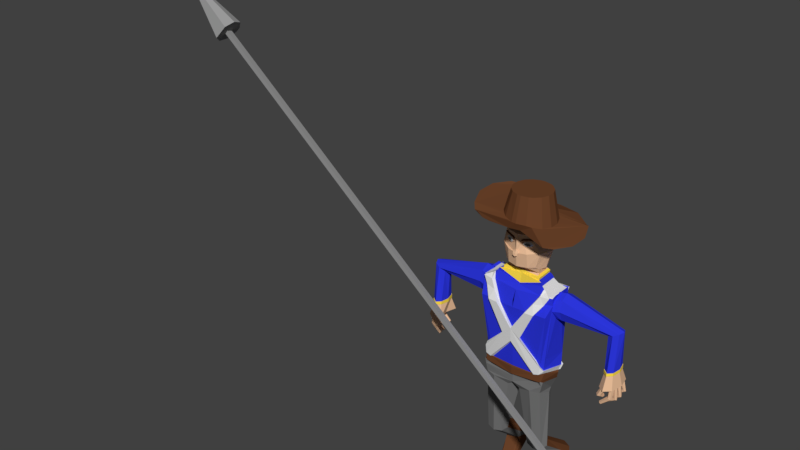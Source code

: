 # Source: Infantry.blend  (saved by Blender 2.78.0; exported with 4.5.12 LTS)
import bpy
from mathutils import Matrix  # noqa: F401  (used for matrix-valued properties, if any)

bpy.ops.wm.read_factory_settings(use_empty=True)
scene = bpy.context.scene
scene.name = 'Scene'

# ---- collections
col_collection_1 = bpy.data.collections.new('Collection 1'); scene.collection.children.link(col_collection_1)

# ---- materials (node trees are filled in below, after node groups)
mat_iron_material = bpy.data.materials.new('{Iron_material}')
mat_iron_material.alpha_threshold = 0.0
mat_iron_material.use_transparent_shadow = False
mat_iron_material.diffuse_color = (0.3264, 0.3264, 0.3264, 1.0)
mat_iron_material.roughness = 0.5
mat_iron_material.specular_intensity = 1.0
mat_shako_material = bpy.data.materials.new('{Shako_material}')
mat_shako_material.alpha_threshold = 0.0
mat_shako_material.use_transparent_shadow = False
mat_shako_material.diffuse_color = (0.02641, 0.03872, 0.7484, 1.0)
mat_shako_material.roughness = 0.5
mat_shako_material.specular_intensity = 1.0
mat_belt_material = bpy.data.materials.new('{Belt_material}')
mat_belt_material.alpha_threshold = 0.0
mat_belt_material.use_transparent_shadow = False
mat_belt_material.diffuse_color = (0.1523, 0.05804, 0.02366, 1.0)
mat_belt_material.roughness = 0.5
mat_belt_material.specular_intensity = 0.0
mat_straps_material = bpy.data.materials.new('{Straps_material}')
mat_straps_material.alpha_threshold = 0.0
mat_straps_material.use_transparent_shadow = False
mat_straps_material.roughness = 0.5
mat_straps_material.specular_intensity = 0.0
mat_skin_material = bpy.data.materials.new('{Skin_material}')
mat_skin_material.alpha_threshold = 0.0
mat_skin_material.use_transparent_shadow = False
mat_skin_material.diffuse_color = (0.8, 0.5022, 0.3102, 1.0)
mat_skin_material.roughness = 0.5
mat_skin_material.specular_intensity = 0.0
mat_legs_material = bpy.data.materials.new('{Legs_material}')
mat_legs_material.alpha_threshold = 0.0
mat_legs_material.use_transparent_shadow = False
mat_legs_material.diffuse_color = (0.1789, 0.1789, 0.1789, 1.0)
mat_legs_material.roughness = 0.5
mat_legs_material.specular_intensity = 0.0
mat_collar_material = bpy.data.materials.new('{Collar_material}')
mat_collar_material.alpha_threshold = 0.0
mat_collar_material.use_transparent_shadow = False
mat_collar_material.diffuse_color = (1.0, 0.7253, 0.06902, 1.0)
mat_collar_material.roughness = 0.5
mat_collar_material.specular_intensity = 0.0

# ---- material node trees

# ---- world
world_world = bpy.data.worlds.new('World'); scene.world = world_world
world_world.color = (0.05088, 0.05088, 0.05088)
world_world.use_sun_shadow = False
world_world.sun_shadow_jitter_overblur = 0.0
world_world.cycles.sampling_method = 'MANUAL'

# ---- meshes
me_circle_001 = bpy.data.meshes.new('Circle.001')
me_circle_001.from_pydata([(1.785e-08, 0.4866, -44.18), (-0.2924, -0.4134, -44.18), (0.2924, -0.4134, -44.18), (1.785e-08, 0.4866, 25.43), (-0.2924, -0.4134, 25.43), (0.2924, -0.4134, 25.43), (1.852, 0.02829, 24.23), (-0.003273, 0.2546, 33.34), (-1.711, -0.6805, 24.23), (1.31, 1.338, 24.23), (1.31, 1.338, 24.23), (-0.7088, -1.683, 24.23), (-6.871e-07, 1.881, 24.23), (-0.04502, 0.2964, 33.34), (1.852, 0.02829, 24.23), (-0.0836, 0.2386, 33.34), (-0.7088, 1.74, 24.23), (1.31, -1.281, 24.23), (-0.0836, 0.2706, 33.34), (-1.711, 0.7371, 24.23), (-0.7088, 1.74, 24.23), (-1.711, -0.6805, 24.23), (-1.711, 0.7371, 24.23), (-0.0155, 0.2841, 33.34), (-0.7088, -1.683, 24.23), (-0.061, 0.216, 33.34), (-6.871e-07, 1.881, 24.23), (1.31, -1.281, 24.23), (-0.0155, 0.2251, 33.34), (-0.061, 0.2932, 33.34)], [], [(0, 2, 5, 3), (6, 27, 17, 14), (2, 1, 4, 5), (27, 24, 11, 17), (8, 22, 18, 15), (26, 9, 23, 13), (12, 10, 9, 26), (10, 6, 14, 9), (21, 19, 22, 8), (14, 17, 28, 7), (9, 14, 7, 23), (19, 16, 20, 22), (11, 8, 15, 25), (1, 0, 3, 4), (17, 11, 25, 28), (24, 21, 8, 11), (22, 20, 29, 18), (20, 26, 13, 29), (16, 12, 26, 20), (26, 9, 14, 17, 11, 8, 22, 20)])
me_circle_001.materials.append(mat_iron_material)
me_circle_001.use_remesh_preserve_volume = False
me_circle_001.use_remesh_preserve_attributes = False
me_circle_001.use_mirror_vertex_groups = False
me_circle_001.update()
me_circle = bpy.data.meshes.new('Circle')
me_circle.from_pydata([(-0.02639, 2.254, 0.09815), (-0.4108, 2.213, 0.1334), (-0.7804, 2.09, 0.2616), (-1.116, 1.892, 0.7108), (-1.644, 1.299, 0.9526), (-1.933, 0.5252, 1.043), (-1.933, -0.3128, 1.043), (-1.644, -1.087, 0.9526), (-1.407, -1.412, 0.848), (-1.116, -1.679, 0.958), (-0.7804, -1.878, 0.9165), (-0.4108, -2.0, 0.9467), (0.358, -2.0, 0.9467), (0.7276, -1.878, 0.9165), (1.354, -1.412, 0.2626), (1.592, -1.087, 0.158), (1.88, -0.3128, 0.06735), (1.88, 0.5252, 0.06735), (1.592, 1.299, 0.158), (1.354, 1.625, -0.01067), (1.064, 1.892, -0.01784), (0.7276, 2.09, 0.09815), (-0.2127, 1.127, 0.5553), (-0.02639, 1.147, 0.5553), (-0.3919, 1.068, 0.5553), (-0.5561, 0.9718, 0.6034), (-0.816, 0.6845, 0.6859), (-0.9573, 0.3093, 0.7161), (-0.9573, -0.09689, 0.7161), (-0.816, -0.4721, 0.6859), (-0.6989, -0.6299, 0.6505), (-0.5561, -0.7594, 0.6034), (-0.3919, -0.8556, 0.5553), (-0.2127, -0.9148, 0.5553), (-0.02639, -0.9348, 0.5553), (0.3391, -0.8556, 0.5553), (0.5033, -0.7594, 0.5072), (0.6461, -0.6299, 0.4601), (0.7632, -0.4721, 0.4247), (0.9045, -0.09689, 0.3945), (0.9045, 0.3093, 0.3945), (0.7632, 0.6845, 0.4247), (0.6461, 0.8423, 0.4601), (0.5033, 0.9718, 0.5072), (0.3391, 1.068, 0.5553), (-0.1704, 0.8955, 1.596), (-0.02639, 0.911, 1.596), (-0.4366, 0.7753, 1.596), (-0.6403, 0.5533, 1.596), (-0.7505, 0.2632, 1.596), (-0.7505, -0.05081, 1.596), (-0.6403, -0.3409, 1.596), (-0.4366, -0.5629, 1.596), (-0.1704, -0.6831, 1.596), (-0.02639, -0.6986, 1.596), (0.2562, -0.6373, 1.596), (0.3838, -0.5629, 1.596), (0.5875, -0.3409, 1.596), (0.6977, -0.05081, 1.596), (0.6977, 0.2632, 1.596), (0.5875, 0.5533, 1.596), (0.3838, 0.7753, 1.596), (0.2562, 0.8497, 1.596), (0.3387, 0.3968, -6.834), (1.468, -0.3572, -3.107), (1.441, -0.4508, -2.111), (1.468, 0.3549, -3.106), (1.442, 0.402, -2.106), (0.7816, 0.4165, -1.828), (1.089, 0.3867, -6.809), (0.9125, -0.3878, -6.236), (1.32, -0.8581, -2.965), (1.414, 0.5097, -2.425), (0.8511, -0.4839, -1.768), (1.378, 0.3674, -2.346), (1.383, -0.4322, -2.348), (1.396, 0.3466, -2.377), (1.398, 0.4498, -5.04), (1.238, -0.4427, -5.04), (1.403, -0.3984, -2.384), (1.409, 0.5123, -2.756), (1.508, 0.01267, -3.241), (1.372, -0.02808, -2.159), (1.412, -0.563, -2.759), (1.68, 0.4871, -2.712), (1.691, 0.35, -3.13), (1.698, 0.01719, -3.301), (1.663, 0.01038, -2.121), (1.668, -0.3474, -2.294), (1.68, -0.4945, -2.712), (1.691, -0.3347, -3.13), (1.668, 0.35, -2.294), (3.665, 0.482, -4.59), (1.406, 0.5143, -2.22), (1.403, -0.5723, -2.217), (0.2498, -0.498, -6.827), (1.437, -0.5693, -2.492), (1.14, -0.547, -6.592), (0.8429, 0.427, -1.959), (0.9253, -0.4883, -1.888), (1.198, -0.5913, -6.232), (0.6665, 0.5041, -6.816), (1.259, -0.04595, -6.741), (0.7665, -0.6678, -6.599), (0.5356, 1.887, -10.93), (0.4533, 0.001191, -9.405), (0.5807, -0.2327, -9.515), (0.8746, 0.3312, -9.235), (0.575, 0.2348, -9.288), (1.304, 4.334e-05, -9.386), (1.177, 0.234, -9.275), (0.8827, -0.33, -9.556), (1.182, -0.2336, -9.503), (0.9155, 2.123, -10.61), (0.6316, 2.046, -10.72), (1.304, 1.879, -10.91), (1.202, 2.04, -10.71), (0.8882, -0.4117, -6.216), (0.9129, -0.4445, -6.216), (0.5868, 0.4098, -1.724), (0.5999, -0.32, -1.742), (0.6523, 1.251, -10.75), (0.5283, 1.62, -10.71), (1.3, 1.611, -10.7), (0.9176, 1.204, -10.83), (1.181, 1.244, -10.74), (0.6558, 0.801, -11.82), (0.6609, 0.9886, -11.97), (1.196, 0.7952, -11.81), (1.199, 0.9828, -11.96), (0.7474, 0.886, -12.1), (0.9327, 0.8433, -12.14), (1.116, 0.882, -12.09), (0.7418, 0.6806, -11.91), (0.9286, 0.6471, -11.97), (1.114, 0.6754, -11.9), (3.648, 0.2927, -2.977), (3.444, 0.2104, -3.095), (3.36, 0.01069, -3.143), (3.936, 0.006604, -2.811), (3.851, -0.208, -2.859), (3.648, -0.2964, -2.977), (3.444, -0.2004, -3.095), (3.851, 0.2104, -2.859), (3.753, 0.5642, -5.165), (3.496, 0.346, -4.602), (3.426, 0.01605, -4.607), (3.904, 0.009303, -4.574), (3.834, -0.3454, -4.579), (3.665, -0.4913, -4.59), (3.496, -0.3328, -4.602), (3.834, 0.346, -4.579), (3.414, 0.5496, -5.188), (3.622, -0.3881, -5.178), (3.789, -0.3989, -5.161), (3.884, -0.3837, -5.154), (3.495, -0.533, -5.172), (3.52, -0.4207, -5.178), (3.882, 0.5101, -5.156), (3.788, -0.1414, -5.16), (3.761, -0.05533, -5.162), (3.919, -0.2862, -5.152), (3.668, -0.7091, -5.17), (3.414, -0.4709, -5.188), (3.526, 0.04422, -5.174), (3.869, -0.1592, -5.154), (3.816, 0.01304, -5.159), (3.922, -0.4897, -5.153), (3.898, -0.004705, -5.153), (3.674, -0.5802, -5.166), (3.572, -0.6128, -5.166), (3.924, -0.09082, -5.151), (3.933, 0.1483, -5.153), (3.765, 0.08854, -5.164), (3.699, -0.4678, -5.172), (3.859, -0.2039, -5.156), (3.764, -0.2192, -5.162), (3.729, -0.3167, -5.165), (3.834, -0.1368, -5.696), (3.92, 0.009607, -5.749), (3.851, 0.01956, -5.699), (3.946, -0.07355, -5.772), (3.808, -0.05364, -5.672), (3.903, -0.1467, -5.746), (3.773, -0.4476, -5.576), (3.836, -0.2526, -5.611), (3.889, -0.3349, -5.641), (3.751, -0.2678, -5.564), (3.858, -0.4324, -5.623), (3.72, -0.3653, -5.546), (3.573, -0.5037, -5.437), (3.364, -0.5272, -5.47), (3.536, -0.5929, -5.499), (3.431, -0.6047, -5.515), (3.401, -0.438, -5.408), (3.506, -0.4263, -5.392), (3.832, 0.5777, -5.159), (3.902, 0.2544, -5.155), (3.733, 0.1947, -5.166), (3.865, 0.06535, -5.157), (3.821, 0.3457, -5.16), (3.853, 0.4291, -5.158), (4.027, 0.04339, -5.146), (3.725, 0.4832, -5.167), (3.668, 0.03616, -5.17), (3.847, 0.03977, -5.158), (3.802, 0.2776, -5.162), (3.883, 0.2828, -5.667), (3.937, 0.1156, -5.737), (3.953, 0.2793, -5.724), (3.98, 0.1957, -5.759), (3.84, 0.2027, -5.644), (3.867, 0.1191, -5.679), (3.668, 0.7539, -5.17), (3.922, 0.5496, -5.153), (3.974, 0.2965, -5.15), (3.775, 0.4156, -5.163), (3.951, 0.5823, -5.656), (3.898, 0.4434, -5.618), (3.887, 0.5771, -5.621), (3.988, 0.518, -5.672), (3.961, 0.4485, -5.653), (3.861, 0.5077, -5.602), (3.591, -0.3346, -5.583), (3.452, -0.3338, -5.608), (3.564, -0.3775, -5.639), (3.494, -0.3771, -5.652), (3.48, -0.291, -5.551), (3.549, -0.2914, -5.539), (3.454, -0.4213, -5.923), (3.49, -0.2797, -5.963), (3.52, -0.3394, -5.997), (3.442, -0.2907, -5.909), (3.502, -0.4102, -5.977), (3.424, -0.3615, -5.889), (3.512, -0.111, -5.955), (3.555, -0.01959, -6.02), (3.523, -0.007727, -5.972), (3.565, -0.07714, -6.036), (3.502, -0.05342, -5.939), (3.544, -0.1228, -6.003), (3.563, 0.2618, -5.966), (3.583, 0.1322, -5.993), (3.599, 0.2444, -6.018), (3.609, 0.1796, -6.031), (3.537, 0.2144, -5.928), (3.547, 0.1496, -5.942), (3.641, 0.5368, -5.894), (3.622, 0.4329, -5.87), (3.612, 0.5246, -5.851), (3.661, 0.4971, -5.924), (3.651, 0.4451, -5.912), (3.602, 0.4727, -5.839), (1.117, -0.5901, -6.035), (0.9286, -0.4605, -6.091), (1.256, -0.5665, -6.034), (1.32, 0.3823, -6.202), (1.13, -0.4838, -5.688), (1.168, 0.3868, -5.89), (0.8683, -0.6085, -5.755), (1.325, 0.4002, -5.894), (1.064, -0.5928, -5.692), (1.267, 0.4163, -5.914), (1.243, 0.4273, -6.249), (1.171, -0.6196, -5.705), (1.145, -0.6371, -6.036), (0.9609, -0.6364, -5.772), (0.9071, -0.6217, -6.096), (1.241, -0.503, -5.7), (1.172, -0.5919, -6.035), (1.391, 0.2908, -5.918), (1.303, 0.3666, -6.248), (1.202, -0.4746, -5.543), (0.979, -0.6696, -5.072), (1.104, -0.5903, -5.354), (1.181, -0.2523, -5.742), (0.9327, -0.6257, -2.243), (1.009, -0.4984, -1.984), (0.9687, 0.5438, -2.243), (0.5191, -0.8774, -2.986), (0.9275, 0.4406, -2.053), (0.8556, 0.5954, -2.427), (1.281, -0.5861, -2.224), (0.2995, -0.7665, -4.296), (1.303, 0.5266, -2.425), (1.126, -0.6379, -2.538), (1.3, -0.551, -2.171), (1.275, 0.4943, -2.196), (1.356, 0.5177, -2.222), (0.8663, -0.869, -2.977), (1.205, 0.4054, -5.367), (0.2459, 0.5763, -4.176), (1.417, 0.4161, -5.621), (1.103, 0.3934, -5.888), (1.264, -0.5776, -5.504), (1.192, -0.5883, -5.649), (1.267, 0.4413, -5.328), (1.041, -0.8034, -5.033), (0.9304, -0.7327, -5.716), (1.479, 0.4537, -5.582), (1.387, 0.4353, -5.855), (1.166, -0.7116, -5.316), (1.126, -0.7145, -5.653), (1.243, -0.3203, -5.703), (0.3616, -0.9156, -4.257), (1.343, -0.7067, -2.185), (0.9948, -0.7525, -2.204), (1.188, -0.7667, -2.499), (0.8002, -0.8657, -2.555), (0.9283, -1.034, -2.938), (0.5812, -1.044, -2.947), (1.148, 0.4749, -2.165), (1.031, 0.4568, -2.12), (1.031, 0.6016, -2.205), (0.9177, 0.6613, -2.388), (1.101, -0.5129, -2.06), (1.365, 0.5818, -2.386), (1.198, -0.5308, -2.12), (1.418, 0.5714, -2.184), (0.3079, 0.6393, -4.137), (1.165, 0.4275, -5.849), (0.5936, 0.2738, -1.607), (0.6043, -0.1964, -1.59), (0.6285, 0.3444, -1.405), (0.6339, -0.2841, -1.383), (0.7293, 0.03089, -1.392), (0.5962, -0.4706, -1.242), (0.5783, 0.5492, -1.274), (0.3782, -0.6808, -1.248), (0.7721, 0.07017, 0.2077), (0.9065, 0.05381, -0.6219), (0.4811, -0.6018, -0.3853), (0.7267, 0.5624, -0.6963), (0.2526, -0.6812, -0.3917), (0.1293, -0.7278, -0.2813), (0.5339, 0.05073, 0.406), (0.5863, -0.569, -0.2685), (0.7768, 0.5788, 0.09252), (0.463, -0.6156, -0.1582), (0.2344, -0.6949, -0.1645), (0.5002, -0.06063, 0.4093), (0.4983, 0.1615, 0.4014), (0.4061, -0.1427, 0.4102), (0.3707, -0.7612, -0.6541), (0.7525, -0.4574, -0.599), (0.6185, -0.441, 0.1818), (0.3613, -0.7641, 0.1331), (0.4437, -0.6302, -0.1669), (0.28, -0.7043, -0.3841), (0.1837, -0.7552, -0.2814), (0.4581, -0.6164, -0.3782), (0.54, -0.5793, -0.2696), (0.2656, -0.7181, -0.1728), (0.4128, -0.6859, -0.2145), (0.3188, -0.7285, -0.3392), (0.2635, -0.7577, -0.2803), (0.4211, -0.678, -0.3358), (0.4681, -0.6567, -0.2734), (0.3105, -0.7364, -0.2179), (0.4368, -0.6538, -0.08319), (0.4148, -0.6859, -0.02014), (0.1742, -0.7377, -0.09053), (0.2033, -0.717, -0.1263), (0.528, -0.5827, -0.09096), (0.5031, -0.6222, -0.006476), (0.587, -0.5495, -0.05885), (0.1293, -0.7464, -0.1715), (0.1351, -0.7522, -0.1204), (0.3973, -0.6699, -0.07809), (0.2076, -0.736, -0.06874), (0.2865, -0.7236, -0.04147), (0.4531, -0.6912, -0.09313), (0.4311, -0.7234, -0.03009), (0.2196, -0.7544, -0.1362), (0.5443, -0.6201, -0.1009), (0.5194, -0.6597, -0.01642), (0.6033, -0.5869, -0.06879), (0.1456, -0.7838, -0.1814), (0.1514, -0.7896, -0.1303), (0.4136, -0.7073, -0.08804), (0.2239, -0.7734, -0.07869), (0.3028, -0.7611, -0.05141), (0.04005, -0.8151, -0.5505), (0.05273, -0.8421, -0.6733), (0.04267, -0.8331, -0.758), (0.06514, -0.8186, -0.6228), (0.09809, -0.9049, -0.6662), (0.08541, -0.8321, -0.5636), (0.08803, -0.9297, -0.7476), (0.1105, -0.8636, -0.6288), (0.5467, 1.115, -10.3), (1.259, 1.109, -10.29), (0.7307, -0.4054, -1.755), (0.6768, 0.4129, -1.772), (0.593, 0.4221, -1.63), (0.6061, -0.3077, -1.648), (0.7369, -0.3931, -1.662), (0.683, 0.4252, -1.679), (3.491, 0.3316, -4.442), (3.42, 0.0155, -4.457), (3.664, -0.479, -4.489), (3.906, 0.009103, -4.444), (3.835, -0.3365, -4.468), (3.835, 0.3346, -4.433), (3.663, 0.4625, -4.425), (3.492, -0.3219, -4.478), (3.923, 0.009538, -4.438), (3.92, 0.009752, -4.578), (3.479, 0.3546, -4.436), (3.485, 0.37, -4.607), (3.665, 0.5154, -4.595), (3.41, 0.01697, -4.612), (3.846, -0.3697, -4.583), (3.665, -0.5258, -4.595), (3.485, -0.3562, -4.607), (3.846, 0.37, -4.583), (3.847, -0.3601, -4.464), (3.664, -0.5126, -4.486), (3.402, 0.01638, -4.452), (3.847, 0.3577, -4.427), (3.663, 0.4946, -4.418), (3.48, -0.3446, -4.475), (1.417, 0.4161, -5.621), (1.325, 0.4002, -5.894), (1.181, -0.2523, -5.742), (1.202, -0.4746, -5.543), (-0.00176, -0.6114, -6.295), (-0.00176, -0.4446, -2.13), (-0.3422, 0.3968, -6.834), (-0.00176, 0.3521, -2.13), (-1.472, -0.3572, -3.107), (-1.444, -0.4508, -2.111), (-1.472, 0.3549, -3.106), (-1.445, 0.402, -2.106), (-0.7852, 0.4165, -1.828), (-1.093, 0.3867, -6.809), (-0.916, -0.3878, -6.236), (-1.324, -0.8581, -2.965), (-0.00176, -0.8899, -3.0), (-0.00176, 0.727, -2.429), (-1.417, 0.5097, -2.425), (-0.8546, -0.4839, -1.768), (-1.381, 0.3674, -2.346), (-1.387, -0.4322, -2.348), (-1.4, 0.3466, -2.377), (-1.401, 0.4498, -5.04), (-1.241, -0.4427, -5.04), (-1.406, -0.3984, -2.384), (-1.412, 0.5123, -2.756), (-1.511, 0.01267, -3.241), (-1.375, -0.02808, -2.159), (-1.416, -0.563, -2.759), (-1.683, 0.4871, -2.712), (-1.695, 0.35, -3.13), (-1.701, 0.01719, -3.301), (-1.667, 0.01038, -2.121), (-1.671, -0.3474, -2.294), (-1.683, -0.4945, -2.712), (-1.695, -0.3347, -3.13), (-1.671, 0.35, -2.294), (-3.669, 0.482, -4.59), (-1.41, 0.5143, -2.22), (-1.406, -0.5723, -2.217), (-0.00176, -0.7317, -2.296), (-0.2533, -0.498, -6.827), (-0.00176, -0.8865, -2.702), (-1.44, -0.5693, -2.492), (-1.144, -0.547, -6.592), (-0.8464, 0.427, -1.959), (-0.9288, -0.4883, -1.888), (-0.00176, -0.5297, -2.138), (-0.00176, 0.4387, -2.138), (-0.00176, 0.4419, -6.85), (-0.00176, -0.5911, -6.576), (-1.201, -0.5913, -6.232), (-0.00176, 0.03699, -6.85), (-0.67, 0.5041, -6.816), (-1.263, -0.04595, -6.741), (-0.77, -0.6678, -6.599), (-0.5391, 1.887, -10.93), (-0.4568, 0.001191, -9.405), (-0.5842, -0.2327, -9.515), (-0.8781, 0.3312, -9.235), (-0.5785, 0.2348, -9.288), (-1.308, 4.334e-05, -9.386), (-1.18, 0.234, -9.275), (-0.8862, -0.33, -9.556), (-1.186, -0.2336, -9.503), (-0.919, 2.123, -10.61), (-0.6351, 2.046, -10.72), (-1.307, 1.879, -10.91), (-1.206, 2.04, -10.71), (-0.8917, -0.4117, -6.216), (-0.9165, -0.4445, -6.216), (-0.5903, 0.4098, -1.724), (-0.6034, -0.32, -1.742), (-0.00176, -0.3653, -1.681), (-0.00176, 0.2941, -1.67), (-0.6558, 1.251, -10.75), (-0.5318, 1.62, -10.71), (-1.303, 1.611, -10.7), (-0.9212, 1.204, -10.83), (-1.184, 1.244, -10.74), (-0.6593, 0.801, -11.82), (-0.6644, 0.9886, -11.97), (-1.2, 0.7952, -11.81), (-1.203, 0.9828, -11.96), (-0.751, 0.886, -12.1), (-0.9362, 0.8433, -12.14), (-1.12, 0.882, -12.09), (-0.7453, 0.6806, -11.91), (-0.9321, 0.6471, -11.97), (-1.117, 0.6754, -11.9), (-3.651, 0.2927, -2.977), (-3.448, 0.2104, -3.095), (-3.364, 0.01069, -3.143), (-3.939, 0.006604, -2.811), (-3.855, -0.208, -2.859), (-3.651, -0.2964, -2.977), (-3.448, -0.2004, -3.095), (-3.855, 0.2104, -2.859), (-3.757, 0.5642, -5.165), (-3.5, 0.346, -4.602), (-3.43, 0.01605, -4.607), (-3.907, 0.009303, -4.574), (-3.837, -0.3454, -4.579), (-3.669, -0.4913, -4.59), (-3.5, -0.3328, -4.602), (-3.837, 0.346, -4.579), (-3.418, 0.5496, -5.188), (-3.626, -0.3881, -5.178), (-3.792, -0.3989, -5.161), (-3.887, -0.3837, -5.154), (-3.498, -0.533, -5.172), (-3.524, -0.4207, -5.178), (-3.885, 0.5101, -5.156), (-3.791, -0.1414, -5.16), (-3.764, -0.05533, -5.162), (-3.923, -0.2862, -5.152), (-3.672, -0.7091, -5.17), (-3.418, -0.4709, -5.188), (-3.53, 0.04422, -5.174), (-3.873, -0.1592, -5.154), (-3.819, 0.01304, -5.159), (-3.925, -0.4897, -5.153), (-3.901, -0.004705, -5.153), (-3.677, -0.5802, -5.166), (-3.575, -0.6128, -5.166), (-3.928, -0.09082, -5.151), (-3.937, 0.1483, -5.153), (-3.768, 0.08854, -5.164), (-3.702, -0.4678, -5.172), (-3.863, -0.2039, -5.156), (-3.768, -0.2192, -5.162), (-3.732, -0.3167, -5.165), (-3.837, -0.1368, -5.696), (-3.924, 0.009607, -5.749), (-3.855, 0.01956, -5.699), (-3.95, -0.07355, -5.772), (-3.811, -0.05364, -5.672), (-3.907, -0.1467, -5.746), (-3.776, -0.4476, -5.576), (-3.839, -0.2526, -5.611), (-3.893, -0.3349, -5.641), (-3.755, -0.2678, -5.564), (-3.861, -0.4324, -5.623), (-3.723, -0.3653, -5.546), (-3.577, -0.5037, -5.437), (-3.368, -0.5272, -5.47), (-3.539, -0.5929, -5.499), (-3.435, -0.6047, -5.515), (-3.405, -0.438, -5.408), (-3.51, -0.4263, -5.392), (-3.835, 0.5777, -5.159), (-3.905, 0.2544, -5.155), (-3.737, 0.1947, -5.166), (-3.868, 0.06535, -5.157), (-3.857, 0.4291, -5.158), (-4.03, 0.04339, -5.146), (-3.728, 0.4832, -5.167), (-3.672, 0.03616, -5.17), (-3.805, 0.2776, -5.162), (-3.886, 0.2828, -5.667), (-3.94, 0.1156, -5.737), (-3.956, 0.2793, -5.724), (-3.983, 0.1957, -5.759), (-3.844, 0.2027, -5.644), (-3.871, 0.1191, -5.679), (-3.672, 0.7539, -5.17), (-3.925, 0.5496, -5.153), (-3.672, 0.395, -5.17), (-3.778, 0.4156, -5.163), (-3.954, 0.5823, -5.656), (-3.901, 0.4434, -5.618), (-3.891, 0.5771, -5.621), (-3.991, 0.518, -5.672), (-3.965, 0.4485, -5.653), (-3.864, 0.5077, -5.602), (-3.595, -0.3346, -5.583), (-3.456, -0.3338, -5.608), (-3.567, -0.3775, -5.639), (-3.498, -0.3771, -5.652), (-3.483, -0.291, -5.551), (-3.553, -0.2914, -5.539), (-3.458, -0.4213, -5.923), (-3.494, -0.2797, -5.963), (-3.524, -0.3394, -5.997), (-3.446, -0.2907, -5.909), (-3.506, -0.4102, -5.977), (-3.428, -0.3615, -5.889), (-3.516, -0.111, -5.955), (-3.558, -0.01959, -6.02), (-3.526, -0.007727, -5.972), (-3.569, -0.07714, -6.036), (-3.505, -0.05342, -5.939), (-3.548, -0.1228, -6.003), (-3.567, 0.2618, -5.966), (-3.586, 0.1322, -5.993), (-3.603, 0.2444, -6.018), (-3.612, 0.1796, -6.031), (-3.541, 0.2144, -5.928), (-3.55, 0.1496, -5.942), (-3.645, 0.5368, -5.894), (-3.625, 0.4329, -5.87), (-3.616, 0.5246, -5.851), (-3.664, 0.4971, -5.924), (-3.655, 0.4451, -5.912), (-3.606, 0.4727, -5.839), (-1.121, -0.5901, -6.035), (-0.9322, -0.4605, -6.091), (-0.00176, -0.6279, -6.099), (-1.26, -0.5665, -6.034), (-1.324, 0.3823, -6.202), (-0.00176, 0.4821, -6.227), (-1.134, -0.4838, -5.688), (-1.171, 0.3868, -5.89), (-0.8718, -0.6085, -5.755), (-0.00176, -0.6566, -5.76), (-1.329, 0.4002, -5.894), (-1.068, -0.5928, -5.692), (-1.271, 0.4163, -5.914), (-1.247, 0.4273, -6.249), (-1.174, -0.6196, -5.705), (-1.149, -0.6371, -6.036), (-0.9644, -0.6364, -5.772), (-0.9106, -0.6217, -6.096), (-1.245, -0.503, -5.7), (-1.176, -0.5919, -6.035), (-1.395, 0.2908, -5.918), (-1.307, 0.3666, -6.248), (-0.00176, -0.7101, -6.138), (-0.00176, -0.7408, -5.775), (-1.206, -0.4746, -5.543), (-0.9825, -0.6696, -5.072), (-1.107, -0.5903, -5.354), (-0.00176, -0.8095, -3.951), (-1.185, -0.2523, -5.742), (-0.00176, -0.7585, -4.554), (-0.00176, 0.6293, -3.945), (-0.9362, -0.6257, -2.243), (-1.013, -0.4984, -1.984), (-0.9722, 0.5438, -2.243), (-0.5226, -0.8774, -2.986), (-0.931, 0.4406, -2.053), (-0.8591, 0.5954, -2.427), (-1.285, -0.5861, -2.224), (-0.303, -0.7665, -4.296), (-1.307, 0.5266, -2.425), (-1.129, -0.6379, -2.538), (-1.303, -0.551, -2.171), (-1.278, 0.4943, -2.196), (-1.359, 0.5177, -2.222), (-0.00176, 0.5879, -4.586), (-0.8698, -0.869, -2.977), (-1.208, 0.4054, -5.367), (-0.2494, 0.5763, -4.176), (-1.421, 0.4161, -5.621), (-1.107, 0.3934, -5.888), (-1.268, -0.5776, -5.504), (-1.196, -0.5883, -5.649), (-1.27, 0.4413, -5.328), (-1.045, -0.8034, -5.033), (-0.9339, -0.7327, -5.716), (-1.483, 0.4537, -5.582), (-1.391, 0.4353, -5.855), (-1.169, -0.7116, -5.316), (-1.13, -0.7145, -5.653), (-0.00176, -0.9064, -4.515), (-0.00176, -0.9654, -3.913), (-1.247, -0.3203, -5.703), (-0.3651, -0.9156, -4.257), (-1.347, -0.7067, -2.185), (-0.9983, -0.7525, -2.204), (-1.191, -0.7667, -2.499), (-0.8038, -0.8657, -2.555), (-0.9318, -1.034, -2.938), (-0.5847, -1.044, -2.947), (-1.152, 0.4749, -2.165), (-1.034, 0.4568, -2.12), (-1.034, 0.6016, -2.205), (-0.9212, 0.6613, -2.388), (-0.00176, 0.7006, -3.906), (-1.104, -0.5129, -2.06), (-1.369, 0.5818, -2.386), (-1.202, -0.5308, -2.12), (-1.422, 0.5714, -2.184), (-0.00176, 0.6527, -4.547), (-0.3114, 0.6393, -4.137), (-1.169, 0.4275, -5.849), (-0.5971, 0.2738, -1.607), (-0.6078, -0.1964, -1.59), (-0.00176, -0.2979, -1.564), (-0.00176, 0.2415, -1.564), (-0.632, 0.3444, -1.405), (-0.6374, -0.2841, -1.383), (-0.00176, 0.6536, -1.429), (-0.7328, 0.03089, -1.392), (-0.5997, -0.4706, -1.242), (-0.00176, 0.753, -1.309), (-0.5818, 0.5492, -1.274), (-0.3817, -0.6808, -1.248), (-0.00176, -0.7746, -1.271), (-0.7756, 0.07017, 0.2077), (-0.91, 0.05381, -0.6219), (-0.4847, -0.6018, -0.3853), (-0.7302, 0.5624, -0.6963), (-0.2561, -0.6812, -0.3917), (-0.1328, -0.7278, -0.2813), (-0.5375, 0.05073, 0.406), (-0.5899, -0.569, -0.2685), (-0.00176, 0.9273, 0.05326), (-0.7804, 0.5788, 0.09252), (-0.4665, -0.6156, -0.1582), (-0.238, -0.6949, -0.1645), (-0.5037, -0.06063, 0.4093), (-0.00176, 0.2709, 0.3928), (-0.5018, 0.1615, 0.4014), (-0.4097, -0.1427, 0.4102), (-0.00176, -0.1735, 0.4086), (-0.3742, -0.7612, -0.6541), (-0.756, -0.4574, -0.599), (-0.622, -0.441, 0.1818), (-0.3648, -0.7641, 0.1331), (-0.00176, -0.8625, 0.1257), (-0.4473, -0.6302, -0.1669), (-0.2835, -0.7043, -0.3841), (-0.1872, -0.7552, -0.2814), (-0.4616, -0.6164, -0.3782), (-0.5435, -0.5793, -0.2696), (-0.2691, -0.7181, -0.1728), (-0.4164, -0.6859, -0.2145), (-0.3223, -0.7285, -0.3392), (-0.267, -0.7577, -0.2803), (-0.4246, -0.678, -0.3358), (-0.4717, -0.6567, -0.2734), (-0.3141, -0.7364, -0.2179), (-0.4403, -0.6538, -0.08319), (-0.4183, -0.6859, -0.02014), (-0.1777, -0.7377, -0.09053), (-0.2068, -0.717, -0.1263), (-0.5315, -0.5827, -0.09096), (-0.5067, -0.6222, -0.006476), (-0.5905, -0.5495, -0.05885), (-0.1328, -0.7464, -0.1715), (-0.1386, -0.7522, -0.1204), (-0.4009, -0.6699, -0.07809), (-0.2111, -0.736, -0.06874), (-0.29, -0.7236, -0.04147), (-0.4566, -0.6912, -0.09313), (-0.4346, -0.7234, -0.03009), (-0.2231, -0.7544, -0.1362), (-0.5478, -0.6201, -0.1009), (-0.5229, -0.6597, -0.01642), (-0.6068, -0.5869, -0.06879), (-0.1491, -0.7838, -0.1814), (-0.1549, -0.7896, -0.1303), (-0.4172, -0.7073, -0.08804), (-0.2274, -0.7734, -0.07869), (-0.3063, -0.7611, -0.05141), (-0.00176, -0.8572, -0.5235), (-0.04357, -0.8151, -0.5505), (-0.00176, -0.8386, -0.8032), (-0.05625, -0.8421, -0.6733), (-0.04619, -0.8331, -0.758), (-0.06866, -0.8186, -0.6228), (-0.00176, -0.9524, -0.7871), (-0.00176, -0.919, -0.6638), (-0.1016, -0.9049, -0.6662), (-0.08893, -0.8321, -0.5636), (-0.00176, -0.8605, -0.5223), (-0.09155, -0.9297, -0.7476), (-0.114, -0.8636, -0.6288), (-0.5503, 1.115, -10.3), (-1.263, 1.109, -10.29), (-0.7342, -0.4054, -1.755), (-0.6803, 0.4129, -1.772), (-0.5965, 0.4221, -1.63), (-0.6096, -0.3077, -1.648), (-0.00176, 0.3064, -1.577), (-0.00176, -0.353, -1.588), (-0.7405, -0.3931, -1.662), (-0.6865, 0.4252, -1.679), (-0.00176, -0.3752, -1.714), (-3.494, 0.3316, -4.442), (-3.423, 0.0155, -4.457), (-3.667, -0.479, -4.489), (-3.91, 0.009103, -4.444), (-3.838, -0.3365, -4.468), (-3.839, 0.3346, -4.433), (-3.667, 0.4625, -4.425), (-3.495, -0.3219, -4.478), (-3.926, 0.009538, -4.438), (-3.924, 0.009752, -4.578), (-3.482, 0.3546, -4.436), (-3.488, 0.37, -4.607), (-3.669, 0.5154, -4.595), (-3.413, 0.01697, -4.612), (-3.849, -0.3697, -4.583), (-3.669, -0.5258, -4.595), (-3.488, -0.3562, -4.607), (-3.849, 0.37, -4.583), (-3.85, -0.3601, -4.464), (-3.667, -0.5126, -4.486), (-3.406, 0.01638, -4.452), (-3.851, 0.3577, -4.427), (-3.667, 0.4946, -4.418), (-3.483, -0.3446, -4.475), (-1.421, 0.4161, -5.621), (-1.329, 0.4002, -5.894), (-1.185, -0.2523, -5.742), (-1.206, -0.4746, -5.543)], [], [(38, 39, 58, 57), (23, 44, 21, 0, 1, 2, 24, 22), (25, 24, 2, 3), (290, 291, 284, 288, 93, 72), (41, 40, 39, 38, 37, 14, 15, 16, 17, 18), (583, 617, 621, 587, 550, 576), (42, 41, 18, 19), (276, 463, 465, 438, 279), (483, 489, 488, 482), (45, 47, 48, 49, 50, 51, 52, 53, 54, 55, 56, 57, 58, 59, 60, 61, 62, 46), (26, 27, 49, 48), (293, 677, 672), (44, 23, 46, 62), (39, 40, 59, 58), (23, 22, 45, 46), (37, 38, 57, 56, 36), (32, 33, 53, 52, 31), (33, 34, 54, 53), (43, 44, 62, 61), (30, 31, 52, 51, 29), (34, 35, 55, 54), (35, 36, 56, 55), (781, 783, 782, 739, 720, 721), (40, 41, 60, 59), (481, 498, 499, 792, 480), (83, 64, 90, 89), (70, 118, 117), (475, 63, 108, 105), (76, 77, 292, 290, 72), (65, 67, 93, 94), (287, 311, 312, 315, 317, 286, 94, 93), (94, 282, 285, 96), (596, 626, 623, 593, 591, 577), (74, 80, 66, 77, 76), (75, 82, 74, 76, 79), (64, 83, 75, 79, 78), (64, 81, 86, 90), (66, 80, 84, 85), (75, 83, 89, 88), (84, 91, 143, 136), (91, 87, 139, 143), (86, 85, 137, 138), (89, 90, 142, 141), (81, 66, 85, 86), (74, 82, 87, 91), (80, 74, 91, 84), (82, 75, 88, 87), (816, 819, 818, 526, 527, 523, 522, 460, 815, 814), (441, 469, 660, 659, 463, 470, 427), (71, 273, 274, 96), (70, 117, 426, 473, 100), (465, 463, 659, 662, 438), (68, 73, 99, 98), (471, 439, 664, 661, 663, 468, 434, 429), (37, 36, 35, 13, 14), (63, 475, 95, 473, 472), (256, 69, 101, 63, 472, 428, 476, 435, 632, 633), (95, 103, 97, 100, 473), (102, 97, 112, 109), (63, 101, 107, 108), (97, 103, 111, 112), (511, 510, 498, 501, 502, 512), (115, 123, 128, 129), (69, 102, 109, 110), (103, 95, 106, 111), (95, 475, 105, 106), (101, 69, 110, 107), (623, 626, 625, 622, 624, 627), (121, 122, 126, 133), (117, 118, 254, 630, 426), (73, 68, 393, 392), (582, 616, 618, 584, 574, 581), (642, 643, 645, 650, 651, 644), (555, 610, 615, 560, 542, 536), (792, 499, 479, 489, 483, 480), (134, 133, 130, 131), (133, 126, 127, 130), (135, 134, 131, 132), (128, 135, 132, 129), (507, 508, 509, 506, 490, 491, 488, 489, 479, 504), (122, 104, 127, 126), (641, 640, 262, 263), (123, 125, 135, 128), (139, 140, 402, 401), (136, 143, 403, 404), (143, 139, 401, 403), (138, 137, 398, 399), (87, 88, 140, 139), (85, 84, 136, 137), (88, 89, 141, 140), (90, 86, 138, 142), (149, 150, 163, 162), (148, 149, 162, 167), (137, 136, 404, 398), (140, 141, 400, 402), (142, 138, 399, 405), (141, 142, 405, 400), (157, 153, 195, 194), (153, 174, 190, 195), (172, 199, 208, 210), (151, 147, 202, 215, 214), (92, 151, 214, 213), (147, 148, 167, 202), (145, 92, 213, 152), (154, 177, 189, 184), (482, 488, 491, 485), (177, 176, 187, 189), (160, 159, 178, 182), (154, 155, 170, 169), (177, 154, 169, 174), (166, 160, 182, 180), (182, 178, 235, 239), (180, 182, 239, 237), (700, 701, 706, 708, 684, 683, 680, 707, 703, 705, 699), (165, 171, 181, 183), (484, 793, 500, 502, 487), (171, 168, 179, 181), (184, 189, 234, 229), (189, 187, 232, 234), (811, 821, 822, 805, 807, 806, 808, 824), (161, 155, 188, 186), (155, 154, 184, 188), (175, 161, 186, 185), (194, 195, 228, 227), (195, 190, 223, 228), (169, 170, 193, 192), (693, 691, 665, 668, 673, 666, 690, 695), (170, 156, 191, 193), (156, 157, 194, 191), (373, 379, 371, 372, 381, 380, 378, 377), (203, 144, 219, 222), (229, 234, 232, 230, 231, 233), (210, 208, 242, 244), (173, 198, 211, 212), (198, 206, 207, 211), (42, 43, 61, 60, 41), (197, 172, 210, 209), (158, 196, 144, 213, 214, 215, 200, 216, 201), (222, 219, 249, 252), (196, 158, 220, 217), (216, 203, 222, 218), (158, 201, 221, 220), (605, 607, 609, 604, 608, 606), (192, 193, 226, 225), (193, 191, 224, 226), (191, 194, 227, 224), (186, 188, 233, 231), (188, 184, 229, 233), (185, 186, 231, 230), (245, 241, 243, 244, 242, 246), (183, 181, 238, 240), (181, 179, 236, 238), (212, 211, 245, 246), (211, 207, 241, 245), (209, 210, 244, 243), (603, 602, 599, 601, 600, 598), (217, 220, 250, 247), (218, 222, 252, 248), (220, 221, 251, 250), (93, 67, 65, 94, 96, 274, 272, 292, 77, 66, 81, 64, 78, 79, 76, 72), (253, 254, 118, 70, 100), (255, 253, 100), (259, 637, 651, 266), (253, 255, 269, 265), (98, 280, 278, 281, 439, 471, 429, 68), (257, 261, 264, 268), (254, 253, 265, 267), (637, 259, 657), (261, 259, 266, 264), (404, 403, 419, 420, 408, 398), (717, 740, 723, 716, 714), (268, 264, 265, 269), (262, 270, 271, 263), (270, 268, 269, 271), (258, 260, 270, 262), (630, 254, 267, 650), (260, 275, 257, 268, 270), (255, 256, 271, 269), (327, 718, 730, 337, 332), (337, 730, 735, 341), (288, 284, 316, 318), (284, 291, 319, 316), (281, 658, 439), (427, 802, 800, 794, 441), (279, 438, 655), (287, 288, 318, 311), (277, 276, 306, 315), (657, 259, 298, 687), (288, 287, 93), (293, 672, 706, 320), (674, 440, 461, 671, 667, 675), (285, 289, 71, 96), (289, 283, 273, 71), (286, 282, 94), (659, 692, 694, 696, 688, 655, 662), (331, 333, 334, 382, 385, 383, 343, 344), (687, 688, 696, 695, 690, 681, 685, 686, 682), (294, 301, 302, 295), (303, 294, 295), (313, 312, 311, 318), (315, 306, 305, 317), (669, 704, 702, 698, 697, 670, 461, 462), (308, 310, 309, 307), (307, 305, 306, 308), (369, 361, 367, 378, 380, 381, 370), (282, 286, 317, 305), (686, 679, 689, 656, 634, 639, 636, 682), (292, 260, 300, 299), (281, 278, 313, 314), (680, 683, 676, 674, 675, 707), (274, 273, 283, 304, 297, 301, 294, 303, 275, 272), (658, 281, 314, 701), (278, 280, 312, 313), (91, 84, 85, 86, 90, 89, 88, 87), (496, 120, 322, 711), (119, 497, 712, 321), (120, 119, 321, 322), (711, 721, 720, 714, 710), (719, 718, 715, 713), (321, 712, 715, 323), (322, 321, 323, 325, 324), (328, 326, 344, 343), (324, 326, 328), (338, 339, 352, 347), (344, 330, 329, 345), (719, 725, 731, 730, 718), (724, 747, 748, 744, 732, 729), (345, 329, 335, 340), (736, 735, 730, 731), (329, 337, 341, 335), (339, 334, 349, 352), (548, 551, 554, 553, 536, 542), (330, 332, 337, 329), (346, 345, 340, 342), (743, 346, 342, 738), (724, 740, 739, 782, 784, 780, 727, 726), (732, 756, 760, 762, 761, 757, 742, 741, 740, 724, 729), (339, 338, 359, 368, 362), (334, 339, 362, 366, 367, 361, 743, 779, 382), (347, 352, 358, 353), (352, 349, 355, 358), (333, 331, 350, 348), (334, 333, 348, 349), (348, 350, 356, 354), (351, 347, 353, 357), (350, 351, 357, 356), (349, 348, 354, 355), (371, 374, 376, 375, 372), (770, 776, 765, 759, 763, 774), (777, 775, 764, 758, 766, 767, 778), (363, 365, 376, 374), (361, 369, 370, 360, 346, 743), (775, 777, 778, 769, 768, 776, 770, 774), (761, 772, 769, 778, 767, 757), (367, 366, 377, 378), (768, 771, 760, 756, 765, 776), (365, 364, 375, 376), (387, 789, 786), (385, 382, 387, 389), (382, 779, 789, 387), (785, 388, 386, 786), (386, 389, 387, 786), (384, 383, 386, 388), (383, 385, 389, 386), (781, 384, 388, 785), (290, 292, 299, 296, 319, 291), (132, 131, 130, 127, 104, 114, 113, 116, 115, 129), (812, 820, 815, 460, 528, 524, 525, 526, 818, 817), (487, 502, 501, 486), (578, 549, 576, 550, 580, 590, 579, 521, 588, 529, 541, 540, 534, 530, 551, 548, 545, 543, 537, 536, 553, 552, 538, 532, 547, 533, 539, 544), (396, 397, 394, 395), (392, 393, 397, 396), (497, 119, 394, 798), (798, 394, 397, 393, 68, 429), (802, 396, 395, 799), (119, 120, 395, 394), (120, 496, 799, 395), (418, 408, 409, 411), (825, 824, 808, 809, 803, 813), (32, 31, 30, 8, 9, 10, 11, 12, 13, 35, 34, 33), (338, 336, 331, 344, 345, 346, 360, 364, 365, 363, 359), (663, 698, 702, 660, 469, 468), (406, 416, 412, 407), (421, 418, 411, 414), (420, 419, 415, 410), (417, 421, 414, 413), (408, 420, 410, 409), (419, 406, 407, 415), (416, 417, 413, 412), (25, 26, 48, 47), (687, 298, 302, 301, 297, 304, 309, 310, 688), (27, 28, 50, 49), (422, 425, 424, 423), (272, 275, 424, 425), (260, 292, 422, 423), (292, 272, 425, 422), (275, 260, 423, 424), (425, 294, 422), (303, 424, 423), (303, 423, 422, 294), (451, 457, 458, 430), (436, 492, 493), (475, 480, 483, 428), (444, 440, 674, 676, 445), (486, 501, 498, 481), (431, 462, 461, 433), (779, 789, 786, 785, 781, 721, 711, 496, 799, 802, 427, 470, 463, 465, 439, 471, 429, 798, 497, 712, 715, 718, 730, 735, 738, 743), (462, 466, 668, 665), (261, 257, 275, 303, 295, 302, 298, 259), (442, 444, 445, 432, 448), (262, 640, 635, 677, 293, 258), (443, 447, 444, 442, 450), (430, 446, 447, 443, 451), (430, 458, 454, 449), (432, 453, 452, 448), (443, 456, 457, 451), (452, 513, 520, 459), (459, 520, 516, 455), (454, 515, 514, 453), (457, 518, 519, 458), (449, 454, 453, 432), (442, 459, 455, 450), (448, 452, 459, 442), (450, 455, 456, 443), (277, 315, 312, 280, 98, 99), (276, 279, 655, 688, 310, 308, 306), (655, 688, 687, 657, 637, 651, 650, 630, 426, 473, 465, 438), (437, 466, 654, 653), (436, 474, 473, 426, 492), (716, 723, 725, 719, 713), (434, 468, 469, 441), (641, 263, 271, 256, 633, 632, 649), (428, 472, 473, 464, 475), (632, 435, 477, 467, 474, 631), (256, 255, 100, 97, 102, 69), (464, 473, 474, 467, 478), (477, 484, 487, 467), (428, 483, 482, 476), (467, 487, 486, 478), (26, 25, 3, 4, 5, 6, 7, 8, 30, 29, 28, 27), (490, 506, 505, 500), (435, 485, 484, 477), (478, 486, 481, 464), (464, 481, 480, 475), (476, 482, 485, 435), (611, 613, 615, 610, 614, 612), (498, 510, 503, 499), (492, 426, 630, 629, 493), (441, 794, 795, 434), (392, 396, 802, 427, 73), (109, 112, 125, 123, 391), (112, 111, 124, 125), (106, 105, 390, 122, 121), (111, 106, 121, 124), (511, 508, 507, 510), (510, 507, 504, 503), (512, 509, 508, 511), (505, 506, 509, 512), (461, 440, 444, 447, 446, 430, 449, 432, 445, 676, 652, 654, 466, 462, 431, 433), (499, 503, 504, 479), (500, 505, 512, 502), (516, 806, 807, 517), (513, 809, 808, 520), (520, 808, 806, 516), (515, 804, 803, 514), (455, 516, 517, 456), (453, 514, 513, 452), (456, 517, 518, 457), (458, 519, 515, 454), (150, 146, 145, 152, 164, 163), (526, 539, 540, 527), (525, 544, 539, 526), (514, 803, 809, 513), (517, 807, 805, 518), (519, 810, 804, 515), (518, 805, 810, 519), (534, 571, 572, 530), (530, 572, 567, 551), (549, 585, 583, 576), (528, 589, 578, 524), (460, 588, 589, 528), (524, 578, 544, 525), (522, 529, 588, 460), (531, 561, 566, 554), (534, 540, 539, 533), (124, 121, 133, 134, 135, 125), (173, 199, 205, 202, 167, 162, 156, 170, 155, 161, 175, 176, 159, 160, 166, 168, 204), (554, 566, 564, 553), (537, 559, 555, 536), (531, 546, 547, 532), (554, 551, 546, 531), (543, 557, 559, 537), (171, 165, 159, 176, 177, 174), (559, 614, 610, 555), (557, 612, 614, 559), (180, 237, 236, 179, 168, 166), (542, 560, 558, 548), (183, 240, 235, 178, 159, 165), (548, 558, 556, 545), (561, 604, 609, 566), (566, 609, 607, 564), (185, 230, 232, 187, 176, 175), (538, 563, 565, 532), (532, 565, 561, 531), (552, 562, 563, 538), (571, 602, 603, 572), (572, 603, 598, 567), (546, 569, 570, 547), (192, 225, 223, 190, 174, 169), (547, 570, 568, 533), (533, 568, 571, 534), (209, 243, 241, 207, 206, 197), (579, 597, 594, 521), (218, 248, 251, 221, 201, 216), (594, 624, 622, 592, 573, 521), (585, 619, 617, 583), (550, 587, 586, 575), (575, 586, 582, 581), (212, 246, 242, 208, 199, 173), (574, 584, 585, 549), (579, 590, 580, 550, 575, 581, 574, 549, 578, 589, 588, 521, 573, 535, 577, 591), (597, 627, 624, 594), (573, 592, 595, 535), (591, 593, 597, 579), (535, 595, 596, 577), (217, 247, 249, 219, 144, 196), (341, 735, 738, 342, 340, 335), (569, 600, 601, 570), (570, 601, 599, 568), (568, 599, 602, 571), (563, 606, 608, 565), (565, 608, 604, 561), (562, 605, 606, 563), (560, 615, 613, 558), (558, 613, 611, 556), (235, 240, 238, 236, 237, 239), (587, 621, 620, 586), (586, 620, 616, 582), (584, 618, 619, 585), (592, 622, 625, 595), (593, 623, 627, 597), (595, 625, 626, 596), (264, 266, 651, 650, 267, 265), (628, 474, 436, 493, 629), (631, 474, 628), (636, 644, 651, 637), (628, 643, 647, 631), (285, 282, 305, 307, 309, 304, 283, 289), (634, 646, 642, 639), (629, 645, 643, 628), (637, 657, 636), (639, 642, 644, 636), (646, 647, 643, 642), (640, 641, 649, 648), (648, 649, 647, 646), (685, 681, 690, 666, 653, 654, 652, 656, 689, 678), (635, 640, 648, 638), (630, 650, 645, 629), (638, 648, 646, 634, 656), (631, 647, 649, 632), (823, 813, 803, 804, 810, 805, 822, 826), (671, 705, 703, 667), (324, 328, 721, 711, 322), (667, 703, 707, 675), (664, 439, 658), (258, 293, 320, 300, 260), (662, 655, 438), (670, 697, 705, 671), (660, 702, 692, 659), (657, 687, 682, 636), (671, 461, 670), (677, 708, 706, 672), (668, 466, 437, 673), (673, 437, 653, 666), (669, 462, 665), (24, 25, 47, 45, 22), (684, 708, 677, 635, 638), (678, 679, 686, 685), (689, 679, 678), (699, 705, 697, 698), (702, 704, 691, 692), (694, 693, 695, 696), (693, 694, 692, 691), (316, 319, 296, 299, 300, 320, 706, 701, 314, 313, 318), (665, 691, 704, 669), (364, 360, 370, 381, 372, 375), (676, 683, 684, 638), (664, 700, 699, 661), (28, 29, 51, 50), (564, 607, 605, 562, 552, 553), (658, 701, 700, 664), (661, 699, 698, 663), (459, 455, 456, 457, 458, 454, 453, 452), (496, 711, 710, 495), (494, 709, 712, 497), (495, 710, 709, 494), (556, 611, 612, 557, 543, 545), (709, 713, 715, 712), (710, 714, 716, 713, 709), (327, 332, 330, 325, 323), (247, 250, 251, 248, 252, 249), (720, 739, 740, 717), (714, 720, 717), (325, 330, 344, 326, 324), (732, 744, 749, 733), (740, 741, 722, 723), (527, 540, 541, 529, 522, 523), (741, 734, 728, 722), (722, 728, 736, 731), (733, 749, 746, 727), (723, 722, 731, 725), (359, 363, 374, 371, 379, 368), (742, 737, 734, 741), (743, 738, 737, 742), (567, 598, 600, 569, 546, 551), (44, 43, 42, 19, 20, 21), (733, 759, 765, 756, 732), (727, 780, 779, 743, 758, 764, 763, 759, 733), (744, 750, 755, 749), (749, 755, 752, 746), (726, 745, 747, 724), (331, 336, 338, 347, 351, 350), (727, 746, 745, 726), (355, 354, 356, 357, 353, 358), (745, 751, 753, 747), (748, 754, 750, 744), (747, 753, 754, 748), (746, 752, 751, 745), (768, 769, 772, 773, 771), (323, 715, 718, 327), (203, 216, 200, 215, 202, 205, 199, 172, 197, 206, 198, 173, 204, 168, 171, 174, 153, 157, 156, 162, 163, 164, 152, 213, 144), (760, 771, 773, 762), (758, 743, 742, 757, 767, 766), (362, 368, 379, 373, 377, 366), (764, 775, 774, 763), (485, 491, 490, 500, 793, 484), (737, 738, 735, 736, 728, 734), (762, 773, 772, 761), (788, 786, 789), (784, 791, 788, 780), (780, 788, 789, 779), (785, 786, 787, 790), (787, 786, 788, 791), (783, 790, 787, 782), (782, 787, 791, 784), (781, 785, 790, 783), (228, 223, 225, 226, 224, 227), (721, 328, 343, 383, 384, 781), (110, 116, 113, 107), (391, 123, 115, 116, 110, 109), (107, 113, 114, 108), (108, 114, 104, 122, 390, 105), (800, 797, 796, 801), (794, 800, 801, 795), (497, 798, 796, 494), (801, 796, 798, 429, 434, 795), (802, 799, 797, 800), (494, 796, 797, 495), (495, 797, 799, 496), (620, 621, 617, 619, 618, 616), (823, 816, 814, 813), (73, 427, 470, 463, 276, 277, 99), (399, 398, 408, 418, 421, 417, 400, 405), (146, 150, 149, 413, 414, 411, 409, 410, 92, 145), (811, 812, 817, 821), (826, 819, 816, 823), (825, 815, 820, 824), (822, 818, 819, 826), (813, 814, 815, 825), (824, 820, 812, 811), (821, 817, 818, 822), (147, 151, 92, 410, 415, 407, 412, 413, 149, 148), (401, 402, 400, 417, 416, 406, 419, 403), (827, 828, 829, 830), (652, 830, 829, 656), (638, 828, 827, 676), (676, 827, 830, 652), (656, 829, 828, 638), (830, 827, 678), (689, 828, 829), (689, 678, 827, 828), (752, 755, 750, 754, 753, 751)])
me_circle.polygons.foreach_set('material_index', [2, 2, 2, 0, 2, 4, 2, 0, 2, 2, 2, 0, 2, 2, 2, 2, 2, 2, 2, 2, 2, 2, 4, 2, 5, 0, 5, 5, 0, 0, 3, 0, 4, 0, 0, 0, 0, 0, 0, 0, 0, 0, 0, 0, 0, 0, 0, 6, 0, 0, 5, 0, 0, 0, 2, 5, 5, 5, 5, 5, 5, 2, 2, 5, 5, 5, 5, 4, 2, 5, 0, 4, 2, 4, 2, 2, 2, 2, 2, 2, 2, 2, 2, 0, 0, 0, 0, 0, 0, 0, 0, 4, 4, 0, 0, 0, 0, 4, 4, 4, 4, 4, 4, 4, 4, 2, 4, 4, 4, 4, 4, 4, 4, 3, 4, 5, 4, 4, 4, 6, 4, 4, 4, 4, 4, 4, 3, 4, 4, 2, 4, 4, 4, 4, 4, 2, 4, 4, 4, 4, 4, 4, 4, 4, 4, 4, 4, 4, 4, 4, 4, 4, 4, 4, 4, 4, 4, 4, 4, 0, 5, 5, 2, 2, 0, 2, 2, 0, 2, 6, 4, 2, 2, 2, 2, 2, 2, 2, 4, 4, 3, 3, 0, 6, 0, 0, 3, 3, 0, 3, 0, 0, 0, 3, 3, 4, 3, 3, 3, 3, 3, 3, 3, 3, 2, 3, 3, 3, 3, 3, 3, 3, 3, 0, 4, 4, 4, 4, 4, 4, 4, 4, 4, 4, 4, 4, 4, 4, 4, 4, 4, 4, 4, 4, 4, 4, 4, 4, 4, 3, 3, 4, 4, 3, 3, 3, 3, 2, 2, 2, 2, 4, 2, 2, 2, 2, 2, 4, 4, 4, 4, 4, 4, 4, 4, 3, 2, 6, 5, 4, 6, 6, 4, 6, 6, 4, 4, 6, 6, 2, 4, 3, 6, 6, 6, 6, 6, 6, 6, 2, 3, 2, 3, 3, 3, 0, 2, 3, 3, 3, 0, 5, 5, 0, 5, 0, 4, 0, 3, 0, 2, 0, 0, 0, 0, 0, 0, 0, 0, 0, 0, 0, 0, 0, 3, 3, 0, 0, 5, 4, 0, 5, 5, 5, 5, 5, 5, 5, 5, 2, 2, 5, 5, 5, 5, 4, 2, 5, 0, 6, 5, 5, 5, 5, 2, 2, 2, 2, 0, 2, 2, 0, 0, 0, 0, 0, 0, 0, 0, 4, 4, 4, 0, 0, 0, 0, 4, 4, 4, 4, 4, 4, 4, 4, 4, 2, 4, 4, 4, 4, 4, 4, 4, 4, 4, 4, 4, 4, 4, 4, 4, 4, 4, 4, 4, 4, 4, 4, 4, 4, 4, 4, 4, 4, 4, 4, 4, 4, 4, 4, 4, 4, 4, 4, 4, 4, 4, 4, 4, 4, 4, 4, 4, 4, 4, 4, 4, 4, 4, 4, 4, 4, 2, 5, 5, 2, 2, 3, 2, 2, 0, 2, 2, 2, 2, 3, 2, 2, 2, 2, 6, 3, 4, 3, 0, 3, 0, 0, 3, 3, 0, 3, 0, 0, 3, 2, 3, 3, 3, 3, 3, 3, 3, 3, 3, 2, 3, 3, 2, 4, 3, 3, 0, 4, 4, 4, 4, 4, 4, 4, 4, 4, 4, 4, 4, 4, 4, 4, 4, 4, 4, 2, 4, 4, 4, 2, 4, 4, 3, 3, 4, 4, 4, 5, 3, 3, 3, 3, 2, 4, 4, 2, 4, 2, 2, 2, 4, 2, 4, 4, 4, 4, 4, 4, 4, 4, 4, 4, 2, 2, 2, 2, 6, 6, 4, 6, 6, 4, 4, 4, 6, 0, 6, 6, 6, 6, 6, 6, 6, 6, 6, 6, 6, 3, 3, 3, 0, 2, 3, 3, 3, 5])
me_circle.materials.append(mat_shako_material)
me_circle.materials.append(mat_shako_material)
me_circle.materials.append(mat_belt_material)
me_circle.materials.append(mat_straps_material)
me_circle.materials.append(mat_skin_material)
me_circle.materials.append(mat_legs_material)
me_circle.materials.append(mat_collar_material)
me_circle.use_remesh_preserve_volume = False
me_circle.use_remesh_preserve_attributes = False
me_circle.use_mirror_vertex_groups = False
me_circle.update()
arm_armature_002 = bpy.data.armatures.new('Armature.002')  # bones are not reproduced

# ---- objects
ob_spear = bpy.data.objects.new('{Spear}', me_circle_001)
ob_metarig = bpy.data.objects.new('metarig', arm_armature_002)
ob_man = bpy.data.objects.new('{Man}', me_circle)

# ---- transforms, parenting, visibility, modifiers, constraints
ob_spear.location = (-8.194, -2.589, 13.0)
ob_spear.rotation_euler = (7.807e-08, -0.886, -1.645e-07)
ob_spear.scale = (0.3535, 0.3535, 0.3535)
ob_spear.lineart.crease_threshold = 0.0
ob_metarig.location = (0.01179, -0.2213, -0.5675)
ob_metarig.scale = (6.415, 6.415, 6.415)
ob_metarig.hide_viewport = True
ob_metarig.lineart.crease_threshold = 0.0
ob_man.parent = ob_metarig
ob_man.matrix_parent_inverse = Matrix(((0.1559, 0.0, 1.455e-11, -0.001838), (0.0, 0.1559, 0.0, 0.0345), (0.0, 0.0, 0.1559, 1.175), (0.0, 0.0, 0.0, 1.0)))
ob_man.location = (0.002123, -0.0482, 5.409)
ob_man.scale = (1.206, 1.107, 1.107)
ob_man.lineart.crease_threshold = 0.0
_vg = ob_man.vertex_groups.new(name='Bone')
for _i, _w in zip([63, 64, 65, 66, 67, 68, 69, 70, 71, 72, 73, 74, 75, 76, 77, 78, 79, 80, 81, 82, 83, 84, 85, 86, 89, 90, 93, 94, 95, 96, 97, 98, 99, 100, 101, 102, 103, 104, 105, 106, 107, 108, 109, 110, 111, 112, 113, 114, 115, 116, 117, 118, 119, 120, 121, 122, 123, 124, 125, 126, 127, 128, 129, 130, 131, 132, 133, 134, 135, 253, 254, 255, 256, 257, 258, 259, 260, 261, 262, 263, 264, 265, 266, 267, 268, 269, 270, 271, 272, 273, 274, 275, 276, 277, 278, 279, 280, 281, 282, 283, 284, 285, 286, 287, 288, 289, 290, 291, 292, 293, 294, 295, 296, 297, 298, 299, 300, 301, 302, 303, 304, 305, 306, 307, 308, 309, 310, 311, 312, 313, 314, 315, 316, 317, 318, 319, 320, 321, 322, 323, 324, 325, 326, 327, 328, 329, 330, 331, 332, 333, 334, 335, 336, 337, 338, 339, 340, 341, 342, 343, 344, 345, 346, 347, 348, 349, 350, 351, 352, 353, 354, 355, 356, 357, 358, 359, 360, 361, 362, 363, 364, 365, 366, 367, 368, 369, 370, 371, 372, 373, 374, 375, 376, 377, 378, 379, 380, 381, 382, 383, 384, 385, 386, 387, 388, 389, 390, 391, 392, 393, 394, 395, 396, 397, 422, 423, 424, 425, 426, 427, 428, 429, 430, 431, 432, 433, 434, 435, 436, 437, 438, 439, 440, 441, 442, 443, 444, 445, 446, 447, 448, 449, 450, 451, 452, 453, 454, 455, 456, 457, 458, 459, 460, 461, 462, 463, 464, 465, 466, 467, 468, 469, 470, 471, 472, 473, 474, 475, 476, 477, 478, 479, 480, 481, 482, 483, 484, 485, 486, 487, 488, 489, 490, 491, 492, 493, 494, 495, 496, 497, 498, 499, 500, 501, 502, 503, 504, 505, 506, 507, 508, 509, 510, 511, 512, 513, 514, 515, 516, 517, 518, 519, 520, 521, 522, 523, 524, 525, 526, 527, 528, 529, 530, 531, 532, 533, 534, 535, 536, 537, 538, 539, 540, 541, 542, 543, 544, 545, 546, 547, 548, 549, 550, 551, 552, 553, 554, 555, 556, 557, 558, 559, 560, 561, 562, 563, 564, 565, 566, 567, 568, 569, 570, 571, 572, 573, 574, 575, 576, 577, 578, 579, 580, 581, 582, 583, 584, 585, 586, 587, 588, 589, 590, 591, 592, 593, 594, 595, 596, 597, 598, 599, 600, 601, 602, 603, 604, 605, 606, 607, 608, 609, 610, 611, 612, 613, 614, 615, 616, 617, 618, 619, 620, 621, 622, 623, 624, 625, 626, 627, 628, 629, 630, 631, 632, 633, 634, 635, 636, 637, 638, 639, 640, 641, 642, 643, 644, 645, 646, 647, 648, 649, 650, 651, 652, 653, 654, 655, 656, 657, 658, 659, 660, 661, 662, 663, 664, 665, 666, 667, 668, 669, 670, 671, 672, 673, 674, 675, 676, 677, 678, 679, 680, 681, 682, 683, 684, 685, 686, 687, 688, 689, 690, 691, 692, 693, 694, 695, 696, 697, 698, 699, 700, 701, 702, 703, 704, 705, 706, 707, 708, 709, 710, 711, 712, 713, 714, 715, 716, 717, 718, 719, 720, 721, 722, 723, 724, 725, 726, 727, 728, 729, 730, 731, 732, 733, 734, 735, 736, 737, 738, 739, 740, 741, 742, 743, 744, 745, 746, 747, 748, 749, 750, 751, 752, 753, 754, 755, 756, 757, 758, 759, 760, 761, 762, 763, 764, 765, 766, 767, 768, 769, 770, 771, 772, 773, 774, 775, 776, 777, 778, 779, 780, 781, 782, 783, 784, 785, 786, 787, 788, 789, 790, 791, 792, 793, 794, 795, 796, 797, 798, 799, 800, 801, 802, 803, 804, 805, 806, 807, 808, 809, 810, 811, 812, 813, 814, 815, 816, 817, 818, 819, 820, 821, 822, 823, 824, 825, 826, 827, 828, 829, 830], [0.9955, 0.1247, 0.1944, 0.2144, 0.1217, 0.4865, 0.991, 0.9729, 0.3559, 0.09583, 0.4813, 0.052, 0.1233, 0.06058, 0.8762, 0.896, 0.1671, 0.1114, 0.1081, 0.07387, 0.127, 0.04647, 0.04125, 0.01296, 0.04335, 0.008968, 0.1306, 0.2156, 0.9539, 0.2164, 0.98, 0.4783, 0.4283, 0.9928, 0.9933, 0.9874, 0.9642, 0.9842, 0.9833, 0.9836, 0.9845, 0.9838, 0.9846, 0.9847, 0.9841, 0.9845, 0.9842, 0.9842, 0.9842, 0.9842, 0.9718, 0.9748, 0.4997, 0.5037, 0.9841, 0.9842, 0.9842, 0.9842, 0.9842, 0.9842, 0.9842, 0.9842, 0.9842, 0.9842, 0.9842, 0.9842, 0.9842, 0.9842, 0.9842, 0.9901, 0.979, 0.9929, 0.9922, 1.001, 0.993, 0.9812, 0.9906, 0.9935, 0.9941, 0.9931, 0.9964, 0.9912, 0.9872, 0.9789, 1.0, 0.9926, 0.9935, 0.9925, 1.03, 0.9469, 0.9927, 1.004, 0.3316, 0.3409, 0.2302, 0.8152, 0.397, 0.1875, 0.2545, 0.8912, 0.1059, 0.3122, 0.2232, 0.1624, 0.1381, 0.6917, 0.97, 0.7904, 0.9649, 0.9927, 1.015, 1.003, 0.967, 0.951, 0.9822, 0.9673, 0.9844, 0.9815, 0.993, 1.006, 0.8932, 0.3169, 0.3127, 0.411, 0.5407, 0.6934, 0.7814, 0.203, 0.278, 0.1936, 0.1567, 0.2756, 0.09241, 0.2482, 0.1297, 0.7884, 0.9939, 0.5032, 0.5062, 0.5062, 0.5087, 0.5069, 0.5106, 0.5079, 0.5131, 0.5096, 0.5094, 0.5112, 0.5092, 0.5117, 0.5118, 0.5095, 0.5108, 0.5094, 0.511, 0.5113, 0.5095, 0.5094, 0.5096, 0.5121, 0.5105, 0.5103, 0.5107, 0.511, 0.5116, 0.5117, 0.5112, 0.5109, 0.5113, 0.5112, 0.5115, 0.5115, 0.5113, 0.5111, 0.5114, 0.5109, 0.5108, 0.5113, 0.5113, 0.5108, 0.5107, 0.5106, 0.5115, 0.5114, 0.511, 0.5112, 0.511, 0.5109, 0.5109, 0.5113, 0.5108, 0.5107, 0.5107, 0.5114, 0.5114, 0.511, 0.5112, 0.5111, 0.5128, 0.5132, 0.5135, 0.513, 0.5132, 0.5129, 0.5134, 0.5131, 0.9841, 0.9842, 0.493, 0.4917, 0.4975, 0.5016, 0.495, 0.4942, 0.9984, 0.9993, 1.006, 1.013, 0.882, 0.5834, 0.988, 0.5059, 0.5918, 0.5557, 0.6187, 0.54, 0.5279, 0.9707, 0.9315, 0.6433, 0.8824, 0.475, 0.5479, 0.5517, 0.5351, 0.5487, 0.5352, 0.8796, 0.8768, 0.5475, 0.5748, 0.607, 0.5452, 0.5742, 0.5654, 0.5768, 0.5808, 0.5516, 0.5543, 0.5625, 0.5703, 0.5529, 0.5103, 0.5393, 0.5619, 0.6638, 0.9391, 0.8855, 0.5691, 0.9535, 0.5315, 0.5587, 0.5971, 0.4948, 1.008, 0.8813, 0.9475, 0.9708, 0.9796, 0.9634, 0.9395, 0.9638, 0.9633, 0.9632, 0.9646, 0.9642, 0.9638, 0.9641, 0.9633, 0.9635, 0.9638, 0.9638, 0.9638, 0.9638, 0.9311, 0.9323, 0.5207, 0.5331, 0.5311, 0.5127, 0.9638, 0.9638, 0.9638, 0.9638, 0.9638, 0.9638, 0.9638, 0.9638, 0.9638, 0.9638, 0.9638, 0.9638, 0.9638, 0.9638, 0.9638, 0.5423, 0.542, 0.5413, 0.544, 0.5431, 0.5415, 0.5408, 0.5431, 0.5084, 0.5101, 0.5098, 0.5099, 0.5095, 0.5092, 0.5094, 0.5104, 0.5075, 0.5063, 0.5064, 0.5065, 0.5062, 0.5063, 0.5089, 0.5067, 0.5067, 0.5069, 0.5062, 0.5064, 0.5068, 0.5066, 0.5069, 0.5064, 0.5068, 0.5062, 0.5061, 0.5067, 0.508, 0.5074, 0.5063, 0.5068, 0.5066, 0.5064, 0.5056, 0.5055, 0.5056, 0.5055, 0.5056, 0.5055, 0.5056, 0.5056, 0.5055, 0.5056, 0.5055, 0.5056, 0.506, 0.506, 0.506, 0.506, 0.506, 0.5061, 0.5087, 0.5082, 0.5075, 0.5075, 0.5086, 0.5087, 0.5082, 0.507, 0.5079, 0.5067, 0.5066, 0.5066, 0.5066, 0.5067, 0.5067, 0.5083, 0.5097, 0.5078, 0.5083, 0.508, 0.508, 0.508, 0.508, 0.508, 0.508, 0.506, 0.506, 0.506, 0.506, 0.506, 0.506, 0.5053, 0.5053, 0.5053, 0.5053, 0.5053, 0.5053, 0.5055, 0.5054, 0.5055, 0.5054, 0.5055, 0.5055, 0.5065, 0.5065, 0.5065, 0.5065, 0.5065, 0.5065, 0.5079, 0.5079, 0.5079, 0.5079, 0.5079, 0.5079, 0.9414, 0.9336, 0.8826, 0.9451, 0.9579, 0.9899, 0.9417, 0.9524, 0.9311, 0.9225, 0.9496, 0.9362, 0.9515, 0.9585, 0.9396, 0.9418, 0.9332, 0.9322, 0.942, 0.9434, 0.9513, 0.9571, 0.8929, 0.9183, 0.9393, 0.9052, 0.9257, 0.8853, 0.9448, 0.8852, 0.8153, 0.6072, 0.5653, 0.5482, 0.7657, 0.537, 0.5554, 0.5711, 0.8908, 0.553, 0.5985, 0.5645, 0.5403, 0.5399, 0.92, 0.6434, 0.9257, 0.8646, 0.9264, 0.9539, 0.9373, 0.938, 0.9292, 0.9116, 0.9292, 0.9291, 0.944, 0.9247, 0.9335, 0.8955, 0.8838, 0.9447, 0.891, 0.5761, 0.6017, 0.603, 0.662, 0.6702, 0.7351, 0.5411, 0.54, 0.5471, 0.5554, 0.8109, 0.5665, 0.5415, 0.566, 0.5391, 0.914, 0.8577, 0.951, 0.5196, 0.5259, 0.5231, 0.5146, 0.5173, 0.5218, 0.5109, 0.5188, 0.519, 0.5111, 0.5149, 0.5182, 0.5177, 0.509, 0.5117, 0.5123, 0.5119, 0.5125, 0.512, 0.5086, 0.5116, 0.5095, 0.509, 0.5115, 0.5117, 0.5087, 0.5088, 0.5085, 0.5089, 0.5091, 0.5137, 0.5125, 0.5098, 0.5107, 0.511, 0.5116, 0.5124, 0.5121, 0.5123, 0.5117, 0.5118, 0.5118, 0.5122, 0.512, 0.5121, 0.5119, 0.5119, 0.5113, 0.511, 0.5114, 0.5116, 0.5111, 0.5108, 0.5109, 0.5117, 0.5116, 0.5113, 0.5113, 0.5112, 0.5112, 0.5111, 0.5115, 0.5111, 0.5109, 0.5109, 0.5117, 0.5116, 0.5112, 0.5114, 0.5112, 0.5127, 0.5129, 0.5138, 0.5133, 0.5138, 0.5132, 0.5135, 0.5132, 0.5133, 0.513, 0.5128, 0.5135, 0.5132, 0.9638, 0.9638, 0.5471, 0.525, 0.5219, 0.5369, 0.5128, 0.5312, 0.5428, 0.5236, 0.5333, 0.5119, 0.5116, 0.5104, 0.5111, 0.5107, 0.5116, 0.5119, 0.5109, 0.511, 0.5101, 0.5117, 0.5103, 0.5104, 0.51, 0.5096, 0.5094, 0.5096, 0.5105, 0.5105, 0.5102, 0.5115, 0.5115, 0.5117, 0.5107, 0.9585, 0.9584, 0.9453, 0.9389]): _vg.add([_i], _w, 'REPLACE')
_vg = ob_man.vertex_groups.new(name='Bone.001')
for _i, _w in zip([64, 65, 66, 67, 68, 70, 71, 72, 73, 74, 75, 76, 77, 78, 79, 80, 81, 82, 83, 84, 85, 86, 87, 88, 89, 90, 91, 93, 94, 95, 96, 98, 99, 103, 117, 118, 119, 120, 273, 276, 277, 278, 279, 280, 281, 282, 283, 284, 285, 286, 287, 288, 289, 291, 297, 301, 304, 305, 306, 307, 308, 309, 310, 311, 312, 313, 314, 315, 316, 317, 318, 319, 321, 322, 323, 324, 325, 326, 327, 328, 329, 330, 331, 332, 333, 334, 335, 336, 337, 338, 339, 340, 341, 342, 343, 344, 345, 346, 347, 348, 349, 350, 351, 352, 353, 354, 355, 356, 357, 358, 359, 360, 361, 362, 363, 364, 365, 366, 367, 368, 369, 370, 371, 372, 373, 374, 375, 376, 377, 378, 379, 380, 381, 382, 383, 384, 385, 386, 387, 388, 389, 392, 393, 394, 395, 396, 397, 426, 427, 429, 430, 431, 432, 433, 434, 435, 436, 437, 438, 439, 440, 441, 442, 443, 444, 445, 446, 447, 448, 449, 450, 451, 452, 453, 454, 455, 456, 457, 458, 459, 460, 461, 462, 463, 464, 465, 466, 467, 468, 469, 470, 471, 473, 474, 475, 477, 478, 479, 480, 481, 482, 483, 484, 485, 486, 487, 488, 489, 490, 491, 492, 493, 494, 495, 496, 497, 498, 499, 500, 501, 502, 503, 504, 505, 506, 507, 508, 509, 510, 511, 512, 513, 514, 515, 516, 517, 518, 519, 520, 521, 522, 523, 524, 525, 526, 527, 528, 529, 530, 531, 532, 533, 534, 535, 536, 537, 538, 539, 540, 541, 542, 543, 544, 545, 546, 547, 548, 549, 550, 551, 552, 553, 554, 555, 556, 557, 558, 559, 560, 561, 562, 563, 564, 565, 566, 567, 568, 569, 570, 571, 572, 573, 574, 575, 576, 577, 578, 579, 580, 581, 582, 583, 584, 585, 586, 587, 588, 589, 590, 591, 592, 593, 594, 595, 596, 597, 598, 599, 600, 601, 602, 603, 604, 605, 606, 607, 608, 609, 610, 611, 612, 613, 614, 615, 616, 617, 618, 619, 620, 621, 622, 623, 624, 625, 626, 627, 628, 629, 630, 631, 632, 634, 635, 636, 637, 638, 639, 640, 641, 642, 643, 644, 645, 646, 647, 648, 649, 650, 651, 652, 653, 654, 655, 656, 657, 658, 659, 660, 661, 662, 663, 664, 665, 666, 667, 668, 669, 670, 671, 672, 673, 674, 675, 676, 677, 678, 679, 680, 681, 682, 683, 684, 685, 686, 687, 688, 689, 690, 691, 692, 693, 694, 695, 696, 697, 698, 699, 700, 701, 702, 703, 704, 705, 706, 707, 708, 709, 710, 711, 712, 713, 714, 715, 716, 717, 718, 719, 720, 721, 722, 723, 724, 725, 726, 727, 728, 729, 730, 731, 732, 733, 734, 735, 736, 737, 738, 739, 740, 741, 742, 743, 744, 745, 746, 747, 748, 749, 750, 751, 752, 753, 754, 755, 756, 757, 758, 759, 760, 761, 762, 763, 764, 765, 766, 767, 768, 769, 770, 771, 772, 773, 774, 775, 776, 777, 778, 779, 780, 781, 782, 783, 784, 785, 786, 787, 788, 789, 790, 791, 792, 793, 794, 795, 796, 797, 798, 799, 800, 801, 802, 803, 804, 805, 806, 807, 808, 809, 810, 811, 812, 813, 814, 815, 816, 817, 818, 819, 820, 821, 822, 823, 824, 825, 826, 827, 828, 829, 830], [0.6023, 0.5527, 0.3152, 0.544, 0.4828, 0.003811, 0.5108, 0.5449, 0.4927, 0.3826, 0.4558, 0.4234, 0.0614, 0.07506, 0.4513, 0.2873, 0.6223, 0.296, 0.5665, 0.1319, 0.1067, 0.1399, 0.0689, 0.0824, 0.2041, 0.1368, 0.08212, 0.5802, 0.5839, 0.03773, 0.4945, 0.4786, 0.5379, 0.019, 0.005973, 0.000284, 0.4815, 0.4818, 0.05272, 0.6391, 0.616, 0.6971, 0.1683, 0.5396, 0.7482, 0.6121, 0.09942, 0.6313, 0.588, 0.6365, 0.6344, 0.606, 0.2561, 0.1723, 0.04905, 0.00618, 0.09888, 0.5751, 0.6426, 0.5133, 0.4306, 0.2622, 0.1944, 0.6552, 0.6277, 0.7038, 0.7635, 0.6567, 0.6618, 0.6537, 0.6186, 0.1745, 0.4807, 0.4801, 0.4802, 0.4791, 0.4799, 0.4782, 0.48, 0.4767, 0.4819, 0.4804, 0.4799, 0.4807, 0.4797, 0.4799, 0.4827, 0.4803, 0.4819, 0.4805, 0.4803, 0.4827, 0.4828, 0.4828, 0.4788, 0.4798, 0.4815, 0.4813, 0.4804, 0.4798, 0.48, 0.4799, 0.4803, 0.4803, 0.4803, 0.4799, 0.48, 0.48, 0.4802, 0.4802, 0.4806, 0.4809, 0.4806, 0.4804, 0.4807, 0.481, 0.4808, 0.4803, 0.4805, 0.4806, 0.4807, 0.4808, 0.4807, 0.4808, 0.4805, 0.4808, 0.4809, 0.4808, 0.4804, 0.4805, 0.4807, 0.4807, 0.4807, 0.4789, 0.4783, 0.478, 0.4786, 0.4784, 0.4787, 0.4782, 0.4785, 0.4864, 0.483, 0.482, 0.4829, 0.4861, 0.4827, 0.1128, 0.4095, 0.4819, 0.3738, 0.4193, 0.3497, 0.4324, 0.4601, 0.002748, 0.0644, 0.3375, 0.1118, 0.5084, 0.4233, 0.4379, 0.4288, 0.4167, 0.4302, 0.1075, 0.1128, 0.4203, 0.3861, 0.3579, 0.4151, 0.392, 0.3827, 0.3734, 0.3695, 0.3993, 0.3963, 0.3871, 0.3805, 0.3971, 0.282, 0.4349, 0.4157, 0.3306, 0.05742, 0.1094, 0.4042, 0.03634, 0.455, 0.4299, 0.3966, 0.4922, 0.1134, 0.04752, 0.004361, 0.01699, 0.05686, 0.01352, 0.01515, 0.01526, 0.01278, 0.01353, 0.01424, 0.01353, 0.01501, 0.01459, 0.01351, 0.01351, 0.01352, 0.01352, 0.06479, 0.06359, 0.4693, 0.4582, 0.46, 0.4766, 0.01358, 0.01352, 0.01354, 0.01358, 0.01356, 0.01354, 0.01353, 0.01353, 0.01353, 0.01353, 0.01353, 0.01353, 0.01353, 0.01353, 0.01353, 0.294, 0.3007, 0.3029, 0.2847, 0.2873, 0.294, 0.3007, 0.2873, 0.281, 0.2821, 0.2821, 0.2815, 0.2815, 0.2816, 0.2819, 0.2819, 0.2806, 0.2799, 0.2799, 0.28, 0.2799, 0.2799, 0.2813, 0.2801, 0.2801, 0.2802, 0.2799, 0.28, 0.2802, 0.28, 0.2802, 0.2799, 0.2802, 0.2798, 0.2798, 0.2801, 0.2808, 0.2804, 0.2799, 0.2801, 0.28, 0.2799, 0.2795, 0.2794, 0.2795, 0.2794, 0.2795, 0.2794, 0.2795, 0.2795, 0.2794, 0.2795, 0.2794, 0.2795, 0.2798, 0.2798, 0.2798, 0.2797, 0.2798, 0.2798, 0.2812, 0.2809, 0.2805, 0.2805, 0.2811, 0.2811, 0.2809, 0.2803, 0.2807, 0.2801, 0.28, 0.28, 0.28, 0.2801, 0.28, 0.281, 0.2817, 0.2807, 0.2809, 0.2808, 0.2808, 0.2808, 0.2808, 0.2808, 0.2808, 0.2798, 0.2798, 0.2798, 0.2798, 0.2798, 0.2798, 0.2793, 0.2793, 0.2793, 0.2793, 0.2793, 0.2793, 0.2794, 0.2794, 0.2794, 0.2794, 0.2794, 0.2794, 0.2799, 0.2799, 0.2799, 0.2799, 0.28, 0.28, 0.2807, 0.2807, 0.2807, 0.2807, 0.2807, 0.2807, 0.05451, 0.06233, 0.1122, 0.05087, 0.02532, 0.05368, 0.03366, 0.06467, 0.07415, 0.03921, 0.05921, 0.03562, 0.02396, 0.05587, 0.05405, 0.06248, 0.06366, 0.0534, 0.05251, 0.03667, 0.02661, 0.1023, 0.0782, 0.05466, 0.08819, 0.06822, 0.1094, 0.05034, 0.1096, 0.1664, 0.3806, 0.4221, 0.4339, 0.2253, 0.4478, 0.4257, 0.4098, 0.1031, 0.4212, 0.3841, 0.416, 0.4372, 0.4355, 0.06666, 0.3436, 0.06446, 0.1226, 0.06481, 0.03083, 0.05704, 0.05697, 0.06142, 0.08256, 0.06625, 0.06235, 0.04889, 0.06967, 0.06162, 0.0995, 0.1095, 0.05046, 0.1026, 0.4064, 0.3847, 0.3813, 0.3262, 0.3178, 0.2549, 0.4389, 0.4426, 0.4336, 0.4249, 0.1694, 0.4188, 0.4334, 0.4172, 0.4365, 0.07169, 0.1289, 0.03599, 0.4713, 0.4656, 0.4676, 0.4754, 0.4739, 0.47, 0.4791, 0.4729, 0.4729, 0.4791, 0.4764, 0.4734, 0.4735, 0.4851, 0.4816, 0.4805, 0.4806, 0.4799, 0.4803, 0.4854, 0.4814, 0.4829, 0.4849, 0.4814, 0.4809, 0.4852, 0.4844, 0.4855, 0.4849, 0.4842, 0.4785, 0.4806, 0.4838, 0.4822, 0.4813, 0.4813, 0.4801, 0.4803, 0.4805, 0.4812, 0.4808, 0.481, 0.4803, 0.4804, 0.4806, 0.4809, 0.4807, 0.4816, 0.482, 0.4811, 0.4809, 0.482, 0.4823, 0.4824, 0.4807, 0.4809, 0.4815, 0.4813, 0.4816, 0.4817, 0.4819, 0.481, 0.482, 0.4822, 0.4823, 0.4808, 0.4809, 0.4816, 0.4812, 0.4815, 0.4791, 0.479, 0.4778, 0.4784, 0.4779, 0.4787, 0.4781, 0.4784, 0.4784, 0.4788, 0.479, 0.4782, 0.4786, 0.01362, 0.01357, 0.4432, 0.4637, 0.4677, 0.4541, 0.4766, 0.4598, 0.4478, 0.4657, 0.4579, 0.2832, 0.2833, 0.2825, 0.2817, 0.2819, 0.2824, 0.283, 0.283, 0.2817, 0.2815, 0.2831, 0.2822, 0.2821, 0.2822, 0.2815, 0.2818, 0.282, 0.282, 0.2819, 0.2823, 0.2832, 0.2824, 0.2828, 0.2828, 0.02595, 0.026, 0.04978, 0.05567]): _vg.add([_i], _w, 'REPLACE')
_vg = ob_man.vertex_groups.new(name='Bone.002')
for _i, _w in zip([64, 65, 66, 67, 68, 71, 72, 73, 74, 75, 76, 77, 78, 79, 80, 81, 82, 83, 84, 85, 86, 87, 88, 89, 90, 91, 93, 94, 96, 98, 99, 136, 137, 138, 139, 140, 141, 142, 143, 276, 277, 278, 280, 281, 282, 284, 285, 286, 287, 288, 289, 291, 305, 306, 307, 308, 309, 311, 312, 313, 314, 315, 316, 317, 318, 319, 398, 399, 403, 404, 405, 408, 418, 419, 420, 421], [0.2741, 0.2527, 0.4689, 0.3324, 0.009984, 0.1332, 0.357, 0.001151, 0.5613, 0.421, 0.5129, 0.06248, 0.008019, 0.3817, 0.591, 0.2701, 0.6261, 0.3083, 0.7925, 0.8578, 0.8326, 0.9067, 0.8873, 0.7694, 0.8368, 0.8872, 0.2875, 0.2004, 0.2891, 0.03482, 0.01692, 0.3979, 0.7743, 0.9202, 0.4761, 0.4415, 0.1999, 0.8608, 0.4671, 0.008147, 0.03562, 0.07197, 0.06277, 0.06339, 0.1333, 0.2611, 0.09972, 0.1401, 0.2018, 0.2544, 0.05194, 0.02105, 0.1078, 0.03901, 0.07565, 0.006786, 0.03801, 0.1408, 0.09352, 0.1018, 0.07896, 0.06752, 0.2442, 0.09784, 0.2502, 0.02063, 0.04089, 0.01929, 0.004821, 0.03776, 0.006889, 0.03538, 0.01511, 0.003003, 0.03108, 0.0008281]): _vg.add([_i], _w, 'REPLACE')
_vg = ob_man.vertex_groups.new(name='Bone.003')
for _i, _w in zip([84, 92, 136, 137, 138, 139, 140, 141, 142, 143, 144, 145, 146, 147, 148, 149, 150, 151, 152, 153, 154, 155, 156, 157, 158, 159, 160, 161, 162, 163, 164, 165, 166, 167, 168, 169, 170, 171, 172, 173, 174, 175, 176, 177, 178, 179, 180, 181, 182, 183, 184, 185, 186, 187, 188, 189, 190, 191, 192, 193, 194, 195, 196, 197, 198, 199, 200, 201, 202, 203, 204, 205, 206, 207, 208, 209, 210, 211, 212, 213, 214, 215, 216, 217, 218, 219, 220, 221, 222, 223, 224, 225, 226, 227, 228, 229, 230, 231, 232, 233, 234, 235, 236, 237, 238, 239, 240, 241, 242, 243, 244, 245, 246, 247, 248, 249, 250, 251, 252, 398, 399, 400, 401, 402, 403, 404, 405, 406, 407, 408, 409, 410, 411, 412, 413, 414, 415, 416, 417, 418, 419, 420, 421], [0.004678, 0.9819, 0.5995, 0.2205, 0.0758, 0.525, 0.5592, 0.8002, 0.1362, 0.5342, 0.9966, 0.982, 0.9882, 0.9955, 0.9961, 0.9955, 0.9909, 0.9871, 0.9951, 0.999, 0.9994, 0.9994, 0.999, 0.9988, 0.9967, 0.9995, 0.9995, 0.9993, 0.9989, 0.9984, 0.9985, 0.9994, 0.9994, 0.9992, 0.9994, 0.9992, 0.9991, 0.9995, 0.9988, 0.999, 0.9993, 0.9994, 0.9994, 0.9994, 0.9995, 0.9995, 0.9995, 0.9995, 0.9995, 0.9995, 0.9994, 0.9994, 0.9994, 0.9994, 0.9994, 0.9994, 0.999, 0.999, 0.999, 0.999, 0.999, 0.999, 0.9964, 0.9986, 0.9987, 0.999, 0.9978, 0.9972, 0.999, 0.9969, 0.9993, 0.999, 0.9985, 0.9987, 0.9987, 0.9987, 0.9987, 0.9987, 0.9988, 0.9953, 0.9962, 0.9979, 0.9973, 0.9968, 0.9968, 0.9968, 0.9968, 0.9968, 0.9968, 0.999, 0.999, 0.999, 0.999, 0.999, 0.999, 0.9994, 0.9994, 0.9994, 0.9994, 0.9994, 0.9994, 0.9995, 0.9995, 0.9995, 0.9995, 0.9995, 0.9995, 0.9987, 0.9987, 0.9987, 0.9987, 0.9987, 0.9987, 0.9968, 0.9968, 0.9968, 0.9968, 0.9968, 0.9968, 0.9543, 0.9652, 0.9939, 0.9863, 0.99, 0.9724, 0.9558, 0.9714, 0.9872, 0.9945, 0.9571, 0.979, 0.9789, 0.986, 0.9953, 0.9953, 0.9889, 0.985, 0.991, 0.9944, 0.9673, 0.9733, 0.9592, 0.9745]): _vg.add([_i], _w, 'REPLACE')
_vg = ob_man.vertex_groups.new(name='hips')
for _i, _w in zip([63, 64, 66, 69, 70, 71, 77, 78, 81, 97, 100, 101, 102, 117, 118, 253, 254, 255, 256, 257, 258, 259, 260, 261, 262, 263, 264, 265, 266, 267, 268, 269, 270, 271, 272, 273, 274, 275, 279, 283, 289, 290, 291, 292, 293, 294, 295, 296, 297, 298, 299, 300, 301, 302, 303, 304, 319, 320, 422, 423, 424, 425, 426, 428, 430, 432, 435, 436, 437, 438, 445, 446, 449, 465, 467, 472, 473, 474, 475, 476, 492, 493, 628, 629, 630, 631, 632, 633, 634, 635, 636, 637, 638, 639, 640, 641, 642, 643, 644, 645, 646, 647, 648, 649, 650, 651, 652, 653, 654, 655, 656, 657, 658, 662, 666, 672, 673, 674, 675, 676, 677, 678, 679, 680, 681, 682, 683, 684, 685, 686, 687, 688, 689, 690, 695, 696, 701, 706, 707, 708, 827, 828, 829, 830], [0.03693, 0.04379, 0.07735, 0.003572, 0.1342, 0.06886, 0.4864, 0.4583, 0.04063, 0.00564, 0.1066, 0.005449, 0.001786, 0.128, 0.1423, 0.1967, 0.1824, 0.1746, 0.226, 0.3703, 0.3784, 0.3147, 0.3507, 0.345, 0.32, 0.2605, 0.3107, 0.2076, 0.2927, 0.2203, 0.3188, 0.1997, 0.3063, 0.24, 0.5386, 0.4833, 0.5281, 0.3841, 0.003393, 0.1219, 0.01193, 0.5045, 0.1331, 0.4918, 0.4066, 0.4882, 0.4126, 0.4651, 0.4481, 0.3522, 0.4778, 0.396, 0.4803, 0.402, 0.4524, 0.11, 0.1251, 0.4143, 0.5924, 0.6129, 0.4777, 0.4837, 0.05014, 0.0347, 0.0327, 0.0639, 0.00242, 0.1336, 0.06676, 0.04409, 0.3668, 0.4233, 0.04382, 0.05549, 0.002895, 0.09802, 0.04095, 0.1023, 0.01934, 0.003507, 0.1292, 0.1389, 0.1863, 0.1684, 0.275, 0.1653, 0.2022, 0.6179, 0.361, 0.3254, 0.3135, 0.4903, 0.2988, 0.3362, 0.2711, 0.2328, 0.2995, 0.1977, 0.2893, 0.211, 0.2999, 0.1891, 0.2677, 0.2139, 0.2953, 0.4258, 0.4985, 0.4634, 0.4954, 0.05176, 0.3546, 0.05316, 0.06287, 0.005852, 0.1515, 0.1254, 0.01859, 0.3252, 0.09776, 0.3799, 0.3588, 0.458, 0.3959, 0.3133, 0.4319, 0.3538, 0.3668, 0.3281, 0.4585, 0.3912, 0.07385, 0.02429, 0.4263, 0.1537, 0.001852, 0.00275, 0.06973, 0.1067, 0.09377, 0.3495, 0.5734, 0.5938, 0.4518, 0.4546]): _vg.add([_i], _w, 'REPLACE')
_vg = ob_man.vertex_groups.new(name='spine')
for _i, _w in zip([70, 71, 77, 78, 95, 117, 118, 253, 254, 255, 256, 257, 258, 259, 260, 261, 262, 263, 264, 265, 266, 267, 268, 269, 270, 271, 272, 273, 274, 275, 279, 281, 283, 284, 289, 290, 291, 292, 293, 294, 295, 296, 297, 298, 299, 300, 301, 302, 303, 304, 308, 309, 310, 314, 319, 320, 422, 423, 424, 425, 426, 432, 436, 437, 438, 439, 445, 446, 464, 465, 473, 474, 478, 492, 493, 628, 629, 630, 631, 632, 634, 635, 636, 637, 638, 639, 640, 641, 642, 643, 644, 645, 646, 647, 648, 649, 650, 651, 652, 653, 654, 655, 656, 657, 658, 662, 664, 666, 667, 672, 673, 674, 675, 676, 677, 678, 679, 680, 681, 682, 683, 684, 685, 686, 687, 688, 689, 690, 694, 695, 696, 700, 701, 706, 707, 708, 827, 828, 829, 830], [0.0714, 0.05421, 0.1114, 0.0901, 0.01157, 0.07209, 0.06955, 0.05516, 0.0719, 0.02461, 0.02142, 0.0838, 0.06086, 0.09949, 0.06033, 0.09297, 0.05884, 0.02649, 0.07606, 0.05526, 0.09341, 0.08179, 0.06714, 0.04652, 0.05307, 0.02617, 0.108, 0.1602, 0.1246, 0.06762, 0.149, 0.03194, 0.5427, 0.008466, 0.0862, 0.1531, 0.6024, 0.1105, 0.05871, 0.1109, 0.1072, 0.15, 0.1804, 0.1217, 0.1111, 0.07294, 0.1342, 0.1114, 0.07717, 0.5082, 0.0532, 0.07259, 0.1304, 0.008612, 0.6059, 0.06434, 0.01512, 0.01894, 0.0764, 0.1041, 0.2635, 0.001291, 0.08566, 0.05087, 0.2312, 0.04144, 0.1146, 0.0904, 0.01262, 0.2588, 0.262, 0.006747, 0.01559, 0.08691, 0.08296, 0.06199, 0.07893, 0.1689, 0.04268, 0.01786, 0.07777, 0.05391, 0.08691, 0.08797, 0.0556, 0.08534, 0.05233, 0.02074, 0.07295, 0.06098, 0.0832, 0.08333, 0.06835, 0.05536, 0.04928, 0.02204, 0.154, 0.09509, 0.1084, 0.1608, 0.1262, 0.2907, 0.07052, 0.2867, 0.6699, 0.1492, 0.0299, 0.4721, 0.0081, 0.7733, 0.07794, 0.1581, 0.598, 0.1125, 0.05205, 0.1094, 0.1016, 0.1569, 0.1949, 0.09941, 0.1132, 0.06923, 0.1356, 0.1012, 0.3899, 0.4586, 0.07769, 0.4098, 0.05244, 0.06726, 0.1292, 0.005751, 0.6439, 0.7868, 0.6003, 0.0548, 0.01894, 0.02231, 0.0768, 0.103]): _vg.add([_i], _w, 'REPLACE')
_vg = ob_man.vertex_groups.new(name='chest')
for _i, _w in zip([68, 98, 119, 278, 279, 280, 281, 283, 291, 304, 310, 312, 313, 314, 319, 321, 393, 394, 397, 426, 427, 429, 434, 436, 438, 439, 465, 468, 471, 473, 492, 493, 494, 497, 630, 637, 650, 651, 655, 657, 658, 661, 662, 663, 664, 666, 687, 688, 690, 696, 698, 699, 700, 701, 709, 712, 795, 796, 798, 801], [0.04773, 0.04899, 0.03203, 0.02429, 0.07371, 0.02482, 0.09842, 0.01038, 0.01238, 0.03071, 0.05259, 0.007002, 0.02121, 0.07098, 0.01677, 8.674e-05, 0.05353, 0.04462, 0.04627, 0.115, 0.0603, 0.5546, 0.05037, 0.006986, 0.1873, 0.7056, 0.09488, 0.05196, 0.6259, 0.1191, 0.008683, 0.003674, 0.03303, 0.1011, 0.06971, 0.006349, 0.06211, 0.01375, 0.1121, 0.1058, 0.07381, 0.02855, 0.07501, 0.01506, 0.09923, 0.02463, 0.07783, 0.07721, 0.05027, 0.05394, 0.002533, 0.02251, 0.07162, 0.06422, 0.0004853, 0.02025, 0.05461, 0.04597, 0.07848, 0.04803]): _vg.add([_i], _w, 'REPLACE')
_vg = ob_man.vertex_groups.new(name='neck')
for _i, _w in zip([68, 73, 98, 99, 119, 120, 276, 277, 278, 280, 306, 311, 312, 313, 315, 317, 321, 322, 323, 324, 325, 326, 327, 328, 329, 330, 331, 332, 333, 334, 335, 336, 337, 338, 339, 340, 341, 343, 344, 345, 347, 348, 349, 350, 351, 352, 353, 354, 355, 356, 357, 358, 359, 360, 361, 362, 363, 364, 365, 366, 367, 368, 369, 370, 371, 372, 373, 374, 375, 376, 377, 378, 379, 380, 381, 382, 383, 384, 385, 386, 387, 388, 389, 392, 393, 394, 395, 396, 397, 427, 429, 434, 439, 441, 468, 469, 470, 471, 494, 495, 496, 497, 659, 660, 661, 663, 697, 698, 699, 702, 704, 709, 710, 711, 712, 713, 714, 715, 716, 717, 718, 719, 720, 721, 722, 723, 724, 725, 726, 727, 728, 729, 730, 731, 732, 733, 734, 735, 736, 739, 740, 741, 744, 745, 746, 747, 748, 749, 750, 751, 752, 753, 754, 755, 756, 757, 758, 759, 760, 761, 762, 763, 764, 765, 766, 767, 768, 769, 770, 771, 772, 773, 774, 775, 776, 777, 778, 779, 780, 781, 782, 783, 784, 785, 786, 787, 788, 789, 790, 791, 794, 795, 796, 797, 798, 799, 800, 801, 802], [0.1884, 0.1433, 0.1145, 0.09269, 0.507, 0.519, 0.0103, 0.06194, 0.02526, 0.07631, 0.001246, 0.01565, 0.04794, 0.009874, 0.03244, 0.009504, 0.6312, 0.6716, 0.6648, 0.7403, 0.7058, 0.7381, 0.6314, 0.7542, 0.05433, 0.1883, 0.08769, 0.2228, 0.0804, 0.05777, 0.01285, 0.07897, 0.09925, 0.05345, 0.03551, 0.002096, 0.02048, 0.1644, 0.1655, 0.006936, 0.0531, 0.07509, 0.0565, 0.08475, 0.07461, 0.04164, 0.05555, 0.06613, 0.05675, 0.07169, 0.06659, 0.05164, 0.03563, 0.0116, 0.01589, 0.02731, 0.05109, 0.02208, 0.05079, 0.03501, 0.02339, 0.0335, 0.01204, 0.009857, 0.03031, 0.01778, 0.02364, 0.04422, 0.02635, 0.04795, 0.03024, 0.02381, 0.02674, 0.01625, 0.0152, 0.1371, 0.1607, 0.2209, 0.1484, 0.165, 0.1449, 0.1849, 0.1562, 0.2058, 0.2831, 0.4322, 0.4143, 0.2626, 0.3506, 0.1214, 0.2159, 0.1798, 0.05749, 0.1402, 0.1108, 0.09045, 0.08226, 0.2099, 0.4795, 0.5067, 0.8616, 0.7548, 0.008054, 0.05987, 0.01799, 0.07201, 0.01194, 0.04233, 0.005093, 0.03007, 0.008028, 0.5899, 0.6519, 0.9519, 0.8456, 0.5706, 0.7152, 0.6712, 0.643, 0.7214, 0.6509, 0.5759, 0.7443, 0.7794, 0.05353, 0.1809, 0.08921, 0.2104, 0.08077, 0.05562, 0.01301, 0.07992, 0.1041, 0.09598, 0.05457, 0.03672, 0.002769, 0.01156, 0.02029, 0.1663, 0.1646, 0.008608, 0.05421, 0.07567, 0.0556, 0.08617, 0.07572, 0.04293, 0.05665, 0.0669, 0.05697, 0.07286, 0.06781, 0.05231, 0.03783, 0.01358, 0.01686, 0.02896, 0.05217, 0.02427, 0.05171, 0.03533, 0.02398, 0.03554, 0.01321, 0.01134, 0.03238, 0.01961, 0.02507, 0.04658, 0.02899, 0.04934, 0.03083, 0.02463, 0.02868, 0.01757, 0.01673, 0.1277, 0.1371, 0.245, 0.1612, 0.2208, 0.1486, 0.1913, 0.1642, 0.1651, 0.1449, 0.1294, 0.185, 0.1564, 0.2014, 0.2712, 0.4126, 0.4054, 0.7744, 0.8501, 0.2564, 0.3333, 0.8508]): _vg.add([_i], _w, 'REPLACE')
_vg = ob_man.vertex_groups.new(name='head')
for _i, _w in zip([119, 120, 321, 322, 323, 324, 325, 326, 327, 328, 329, 330, 331, 332, 333, 334, 335, 336, 337, 338, 339, 340, 341, 342, 343, 344, 345, 346, 347, 348, 349, 350, 351, 352, 353, 354, 355, 356, 357, 358, 359, 360, 361, 362, 363, 364, 365, 366, 367, 368, 369, 370, 371, 372, 373, 374, 375, 376, 377, 378, 379, 380, 381, 382, 383, 384, 385, 386, 387, 388, 389, 393, 394, 395, 397, 434, 494, 495, 497, 709, 710, 712, 713, 714, 715, 716, 717, 718, 719, 720, 721, 722, 723, 724, 725, 726, 727, 728, 729, 730, 731, 732, 733, 734, 735, 736, 737, 738, 739, 740, 741, 742, 743, 744, 745, 746, 747, 748, 749, 750, 751, 752, 753, 754, 755, 756, 757, 758, 759, 760, 761, 762, 763, 764, 765, 766, 767, 768, 769, 770, 771, 772, 773, 774, 775, 776, 777, 778, 779, 780, 781, 782, 783, 784, 785, 786, 787, 788, 789, 790, 791, 795, 796, 797, 798, 800, 801], [0.06884, 0.04109, 0.09686, 0.07716, 0.1889, 0.143, 0.1683, 0.2085, 0.2839, 0.2185, 0.9397, 0.7892, 0.9072, 0.7503, 0.9167, 0.9409, 0.9653, 0.9153, 0.8896, 0.9432, 0.9556, 0.9714, 0.9611, 0.9773, 0.8296, 0.8206, 0.9692, 0.9784, 0.9437, 0.922, 0.9418, 0.9104, 0.9203, 0.9523, 0.9414, 0.9311, 0.9411, 0.9245, 0.9295, 0.9461, 0.9547, 0.9674, 0.9659, 0.96, 0.9454, 0.9616, 0.9455, 0.9564, 0.9622, 0.9559, 0.9678, 0.9686, 0.9574, 0.9641, 0.9618, 0.9497, 0.9593, 0.9475, 0.9587, 0.962, 0.9595, 0.9656, 0.9659, 0.8613, 0.8383, 0.7769, 0.85, 0.8335, 0.8536, 0.8134, 0.8423, 0.01141, 0.05241, 0.01577, 0.0359, 0.01286, 0.09666, 0.05492, 0.05202, 0.1387, 0.09253, 0.07307, 0.2778, 0.1549, 0.27, 0.2378, 0.2217, 0.3035, 0.3339, 0.23, 0.2192, 0.9402, 0.796, 0.9053, 0.7612, 0.9162, 0.9431, 0.9651, 0.9139, 0.8858, 0.8924, 0.9418, 0.9548, 0.9709, 0.9664, 0.961, 0.9767, 0.9881, 0.8276, 0.8206, 0.9682, 0.9776, 0.9829, 0.9423, 0.9213, 0.9427, 0.9087, 0.9188, 0.9515, 0.9401, 0.9301, 0.9408, 0.9231, 0.9279, 0.9453, 0.9533, 0.9662, 0.9653, 0.959, 0.944, 0.9602, 0.9443, 0.9561, 0.9618, 0.9547, 0.9671, 0.9678, 0.9562, 0.963, 0.961, 0.9482, 0.9577, 0.9466, 0.9583, 0.9614, 0.9583, 0.9648, 0.965, 0.8708, 0.8613, 0.7528, 0.8377, 0.777, 0.8497, 0.8069, 0.8342, 0.8333, 0.8535, 0.8691, 0.8133, 0.8421, 0.03494, 0.07194, 0.03011, 0.05646, 0.006301, 0.06024]): _vg.add([_i], _w, 'REPLACE')
_vg = ob_man.vertex_groups.new(name='shoulder.L')
for _i, _w in zip([64, 65, 66, 67, 68, 71, 72, 73, 74, 75, 76, 78, 79, 80, 81, 82, 83, 84, 85, 87, 88, 89, 91, 93, 94, 96, 98, 99, 119, 120, 273, 276, 277, 278, 279, 280, 281, 282, 283, 284, 285, 286, 287, 288, 289, 291, 297, 304, 305, 306, 307, 308, 309, 310, 311, 312, 313, 314, 315, 316, 317, 318, 319, 321, 322, 323, 324, 325, 326, 327, 392, 393, 394, 395, 396, 397, 426, 429, 438, 439, 471, 473, 497, 655, 657, 658, 687, 688, 690, 701, 798, 799], [0.1082, 0.6314, 0.2285, 0.5754, 0.6824, 0.5651, 0.5728, 0.7616, 0.3867, 0.4221, 0.4343, 0.005545, 0.4793, 0.2269, 0.07098, 0.2992, 0.2312, 0.01684, 0.02393, 0.0557, 0.05768, 0.02372, 0.05398, 0.6112, 0.6889, 0.5951, 0.7552, 0.8055, 0.3429, 0.3709, 0.0259, 0.7922, 0.8435, 0.8102, 0.3602, 0.7857, 0.751, 0.7592, 0.07558, 0.6732, 0.7684, 0.7551, 0.6683, 0.6434, 0.6806, 0.08131, 0.009441, 0.06649, 0.7815, 0.7871, 0.7838, 0.6807, 0.6715, 0.4498, 0.7396, 0.7848, 0.7865, 0.7836, 0.8295, 0.7048, 0.801, 0.6576, 0.0867, 0.2182, 0.2108, 0.1147, 0.09745, 0.1017, 0.03848, 0.06226, 0.667, 0.5771, 0.4216, 0.4742, 0.6214, 0.5083, 0.01069, 0.05435, 0.01918, 0.09281, 0.06226, 0.01307, 0.02075, 0.005368, 0.004916, 0.03712, 0.004438, 0.05208, 0.01524, 0.05193, 0.02472, 0.004145]): _vg.add([_i], _w, 'REPLACE')
_vg = ob_man.vertex_groups.new(name='upper_arm.L')
for _i, _w in zip([64, 65, 66, 67, 68, 71, 72, 73, 74, 75, 76, 77, 78, 79, 80, 81, 82, 83, 84, 85, 86, 87, 88, 89, 90, 91, 93, 94, 96, 98, 99, 136, 137, 138, 139, 140, 141, 142, 143, 257, 258, 260, 261, 262, 263, 264, 268, 270, 271, 272, 273, 274, 275, 276, 277, 278, 279, 280, 281, 282, 283, 284, 285, 286, 287, 288, 289, 290, 291, 292, 293, 294, 295, 296, 297, 298, 299, 300, 301, 302, 303, 305, 306, 307, 308, 309, 310, 311, 312, 313, 314, 315, 316, 317, 318, 319, 320, 393, 398, 399, 400, 404, 405, 408, 418, 420, 421, 424, 425], [0.8069, 0.3504, 0.6294, 0.4172, 0.01738, 0.2441, 0.4089, 0.007953, 0.6484, 0.6113, 0.6018, 0.1999, 0.1532, 0.5369, 0.7265, 0.8492, 0.7178, 0.7249, 0.9456, 0.964, 0.9658, 0.9438, 0.9421, 0.961, 0.96, 0.9417, 0.3693, 0.2784, 0.3764, 0.04433, 0.03223, 0.2544, 0.8388, 0.9501, 0.4893, 0.51, 0.5685, 0.8742, 0.4522, 0.02328, 0.04205, 0.04603, 0.01402, 0.03767, 0.002125, 0.007773, 0.009901, 0.02781, 0.001439, 0.07493, 0.06501, 0.06853, 0.02507, 0.05518, 0.05689, 0.08118, 0.139, 0.07449, 0.06522, 0.1893, 0.004897, 0.2832, 0.1496, 0.1992, 0.2903, 0.3304, 0.1111, 0.1182, 0.05017, 0.1037, 0.03495, 0.06357, 0.04132, 0.1023, 0.05182, 0.01189, 0.09777, 0.06275, 0.05532, 0.03076, 0.0343, 0.1558, 0.08307, 0.1192, 0.08563, 0.1109, 0.1469, 0.1954, 0.1198, 0.1241, 0.08235, 0.09369, 0.2692, 0.1382, 0.3212, 0.04701, 0.05219, 0.002404, 0.01081, 0.01979, 0.002287, 0.006302, 0.03179, 0.005881, 0.01556, 0.0007669, 0.02392, 0.03392, 0.05941]): _vg.add([_i], _w, 'REPLACE')
_vg = ob_man.vertex_groups.new(name='forearm.L')
for _i, _w in zip([92, 136, 137, 138, 139, 140, 141, 142, 143, 145, 146, 147, 148, 149, 150, 151, 152, 167, 213, 398, 399, 400, 401, 402, 403, 404, 405, 406, 407, 408, 409, 410, 411, 412, 413, 414, 415, 416, 417, 418, 419, 420, 421], [0.3103, 0.7393, 0.1515, 0.02847, 0.5117, 0.4882, 0.424, 0.1127, 0.5463, 0.1543, 0.0801, 0.03244, 0.3171, 0.3192, 0.3074, 0.07366, 0.06096, 0.02125, 0.05727, 0.04812, 0.02285, 0.1187, 0.01415, 0.1052, 0.02756, 0.05877, 0.09695, 0.01577, 0.03426, 0.06513, 0.1817, 0.3089, 0.07679, 0.3026, 0.2927, 0.2961, 0.07736, 0.135, 0.1542, 0.03147, 0.03886, 0.09177, 0.1235]): _vg.add([_i], _w, 'REPLACE')
_vg = ob_man.vertex_groups.new(name='hand.L')
for _i, _w in zip([92, 145, 146, 147, 148, 149, 150, 151, 152, 164, 172, 202, 213, 214, 215, 398, 399, 400, 401, 402, 403, 404, 405, 406, 407, 408, 409, 410, 411, 412, 413, 414, 415, 416, 417, 418, 419, 420, 421], [0.5416, 0.7118, 0.7091, 0.8522, 0.284, 0.1975, 0.2533, 0.8195, 0.1699, 0.06355, 0.01429, 0.1284, 0.07709, 0.05818, 0.05481, 0.8666, 0.7927, 0.2284, 0.855, 0.3069, 0.9111, 0.8711, 0.2865, 0.8537, 0.8495, 0.8475, 0.6954, 0.5579, 0.7148, 0.2648, 0.1975, 0.2409, 0.821, 0.2853, 0.2171, 0.7833, 0.8994, 0.8296, 0.2677]): _vg.add([_i], _w, 'REPLACE')
_vg = ob_man.vertex_groups.new(name='palm.01.L')
for _i, _w in zip([146, 147, 148, 149, 150, 159, 160, 166, 167, 168, 398, 399, 400, 401, 402, 405, 406, 407, 411, 412, 413, 414, 416, 417, 418, 421], [0.06336, 0.01806, 0.2322, 0.2654, 0.2309, 0.06321, 0.1652, 0.0252, 0.00476, 0.008804, 0.003968, 0.1024, 0.5584, 0.08357, 0.5164, 0.5149, 0.07945, 0.02923, 0.06849, 0.2771, 0.3146, 0.2692, 0.4955, 0.5144, 0.1, 0.4961]): _vg.add([_i], _w, 'REPLACE')
_vg = ob_man.vertex_groups.new(name='f_index.01.L')
for _i, _w in zip([148, 149, 153, 154, 155, 159, 160, 161, 162, 165, 166, 167, 168, 171, 172, 174, 175, 176, 177, 178, 179, 180, 181, 182, 183, 199, 202, 204, 205, 215, 235, 236, 237, 238, 239, 240, 412, 413, 416], [0.09925, 0.02623, 0.04981, 0.8257, 0.9342, 0.556, 0.2754, 0.9164, 0.007614, 0.4364, 0.1109, 0.7351, 0.1326, 0.2478, 0.07519, 0.1931, 0.8902, 0.81, 0.7242, 0.1195, 0.09876, 0.09984, 0.09611, 0.1008, 0.1027, 0.0322, 0.3427, 0.03495, 0.0848, 0.02263, 0.06062, 0.05234, 0.05662, 0.05674, 0.05941, 0.05983, 0.08762, 0.01873, 0.01487]): _vg.add([_i], _w, 'REPLACE')
_vg = ob_man.vertex_groups.new(name='f_index.02.L')
for _i, _w in zip([154, 176, 177, 184, 185, 186, 187, 188, 189, 229, 230, 231, 232, 234], [0.003529, 0.009148, 0.005375, 0.975, 0.98, 0.9928, 0.9651, 0.9897, 0.9676, 0.04211, 0.07659, 0.0569, 0.05656, 0.04675]): _vg.add([_i], _w, 'REPLACE')
_vg = ob_man.vertex_groups.new(name='f_index.03.L')
for _i, _w in zip([229, 230, 231, 232, 233, 234], [0.953, 0.922, 0.9422, 0.9423, 0.9974, 0.9506]): _vg.add([_i], _w, 'REPLACE')
_vg = ob_man.vertex_groups.new(name='thumb.01.L')
for _i, _w in zip([148, 149, 150, 153, 154, 156, 157, 162, 163, 164, 167, 169, 170, 174, 176, 177, 190, 195, 204, 400, 412, 413, 414, 417, 421], [0.005394, 0.08612, 0.09226, 0.3688, 0.05627, 0.1023, 0.3665, 0.47, 0.7143, 0.04833, 0.1124, 0.3668, 0.2289, 0.354, 0.01543, 0.1136, 0.01356, 0.033, 0.004964, 0.001094, 0.005227, 0.07519, 0.08427, 0.02121, 0.01547]): _vg.add([_i], _w, 'REPLACE')
_vg = ob_man.vertex_groups.new(name='thumb.02.L')
for _i, _w in zip([149, 150, 153, 154, 156, 157, 162, 163, 164, 167, 169, 170, 174, 176, 177, 190, 191, 192, 193, 194, 195, 204, 223, 224, 225, 226, 227, 228, 413, 414], [0.06316, 0.03027, 0.5188, 0.08552, 0.8726, 0.5621, 0.4886, 0.2136, 0.03217, 0.1134, 0.6567, 0.7475, 0.4618, 0.01106, 0.1069, 0.8632, 0.1359, 0.8831, 0.503, 0.225, 0.7319, 0.008096, 0.116, 0.009784, 0.09048, 0.04086, 0.06952, 0.1251, 0.05529, 0.02465]): _vg.add([_i], _w, 'REPLACE')
_vg = ob_man.vertex_groups.new(name='thumb.03.L')
for _i, _w in zip([156, 190, 191, 192, 193, 194, 195, 223, 224, 225, 226, 227, 228], [0.004736, 0.09276, 0.8622, 0.1122, 0.4978, 0.7579, 0.2177, 0.878, 0.9687, 0.9061, 0.9535, 0.9258, 0.867]): _vg.add([_i], _w, 'REPLACE')
_vg = ob_man.vertex_groups.new(name='palm.02.L')
for _i, _w in zip([152, 159, 160, 164, 165, 166, 168, 171, 172, 173, 175, 176, 178, 179, 180, 181, 182, 183, 198, 199, 202, 204, 205, 235, 236, 237, 238, 239, 240], [0.00255, 0.2096, 0.3467, 0.09685, 0.296, 0.5368, 0.6453, 0.4478, 0.05775, 0.1129, 0.008576, 0.04991, 0.1472, 0.1513, 0.1619, 0.1489, 0.1468, 0.1494, 0.07051, 0.1101, 0.06393, 0.4047, 0.3617, 0.08473, 0.0742, 0.08053, 0.07984, 0.08363, 0.08342]): _vg.add([_i], _w, 'REPLACE')
_vg = ob_man.vertex_groups.new(name='f_middle.01.L')
for _i, _w in zip([159, 160, 165, 166, 168, 171, 178, 179, 180, 181, 182, 183, 205, 235, 236, 237, 238, 239, 240], [0.08227, 0.07616, 0.1688, 0.06829, 0.1116, 0.2583, 0.4988, 0.5134, 0.5055, 0.5165, 0.5312, 0.5096, 0.02953, 0.2902, 0.2524, 0.2734, 0.2722, 0.2868, 0.285]): _vg.add([_i], _w, 'REPLACE')
_vg = ob_man.vertex_groups.new(name='f_middle.02.L')
_vg = ob_man.vertex_groups.new(name='f_middle.03.L')
for _i, _w in zip([178, 179, 180, 181, 182, 183, 235, 236, 237, 238, 239, 240], [0.1776, 0.1816, 0.1749, 0.1849, 0.1615, 0.185, 0.5318, 0.5927, 0.5585, 0.5606, 0.5378, 0.5397]): _vg.add([_i], _w, 'REPLACE')
_vg = ob_man.vertex_groups.new(name='palm.03.L')
for _i, _w in zip([145, 146, 150, 152, 153, 159, 160, 164, 166, 168, 171, 172, 173, 178, 179, 180, 181, 182, 183, 197, 198, 199, 200, 202, 203, 204, 205, 206, 214, 215, 216, 409, 411, 414], [0.01974, 0.07665, 0.01953, 0.2146, 0.027, 0.04525, 0.1091, 0.6361, 0.2076, 0.08272, 0.01757, 0.6229, 0.7754, 0.009315, 0.009999, 0.01375, 0.008988, 0.01333, 0.007602, 0.7487, 0.7524, 0.758, 0.1653, 0.3018, 0.02633, 0.4096, 0.4353, 0.7199, 0.03708, 0.1835, 0.07083, 0.009201, 0.0702, 0.01002]): _vg.add([_i], _w, 'REPLACE')
_vg = ob_man.vertex_groups.new(name='f_ring.01.L')
_vg = ob_man.vertex_groups.new(name='f_ring.02.L')
for _i, _w in zip([172, 173, 197, 198, 199, 206, 207, 208, 209, 210, 211, 212, 241, 243, 245, 246], [0.02032, 0.001475, 0.00123, 0.01273, 0.002274, 0.04537, 0.8953, 0.5616, 0.5751, 0.5238, 0.9917, 0.8844, 0.01813, 0.01218, 0.02644, 0.02194]): _vg.add([_i], _w, 'REPLACE')
_vg = ob_man.vertex_groups.new(name='f_ring.03.L')
for _i, _w in zip([207, 208, 209, 210, 212, 241, 242, 243, 244, 245, 246], [0.08883, 0.4392, 0.4268, 0.4817, 0.09992, 0.9656, 0.9826, 0.9686, 0.9993, 0.9615, 0.9634]): _vg.add([_i], _w, 'REPLACE')
_vg = ob_man.vertex_groups.new(name='palm.04.L')
for _i, _w in zip([92, 144, 145, 151, 152, 158, 164, 172, 173, 196, 197, 198, 199, 200, 201, 202, 203, 205, 206, 213, 214, 215, 216, 218, 409, 410, 415, 420], [0.102, 0.9124, 0.05438, 0.06022, 0.4666, 0.6057, 0.07878, 0.1543, 0.02003, 0.7989, 0.1616, 0.1113, 0.02392, 0.8067, 0.9567, 0.1634, 0.9062, 0.005495, 0.1998, 0.8067, 0.6421, 0.6666, 0.897, 0.001246, 0.05049, 0.08799, 0.05679, 0.002394]): _vg.add([_i], _w, 'REPLACE')
_vg = ob_man.vertex_groups.new(name='f_pinky.01.L')
for _i, _w in zip([144, 158, 196, 201, 213, 214, 215], [0.03644, 0.3692, 0.143, 0.003307, 0.009993, 0.2232, 0.01612]): _vg.add([_i], _w, 'REPLACE')
_vg = ob_man.vertex_groups.new(name='f_pinky.02.L')
for _i, _w in zip([144, 217, 218, 219, 220, 221, 222], [0.01638, 0.5166, 0.7404, 0.9276, 0.4824, 0.3585, 0.9139]): _vg.add([_i], _w, 'REPLACE')
_vg = ob_man.vertex_groups.new(name='f_pinky.03.L')
for _i, _w in zip([217, 218, 219, 220, 221, 222, 247, 248, 249, 250, 251, 252], [0.4839, 0.2316, 0.06363, 0.5218, 0.6369, 0.06298, 0.9848, 0.9819, 0.9834, 0.9812, 0.9927, 0.9824]): _vg.add([_i], _w, 'REPLACE')
_vg = ob_man.vertex_groups.new(name='shoulder.R')
for _i, _w in zip([70, 73, 95, 99, 103, 117, 118, 120, 254, 259, 266, 267, 273, 276, 279, 283, 289, 291, 297, 304, 306, 307, 308, 309, 310, 319, 392, 393, 394, 395, 396, 426, 427, 429, 430, 431, 432, 433, 434, 436, 437, 438, 439, 440, 441, 442, 443, 444, 446, 447, 448, 449, 450, 451, 452, 453, 454, 455, 456, 457, 458, 459, 461, 462, 463, 464, 465, 466, 468, 469, 470, 471, 473, 478, 492, 493, 494, 495, 496, 497, 628, 629, 630, 636, 637, 644, 645, 650, 651, 653, 655, 657, 658, 659, 660, 661, 662, 663, 664, 665, 666, 667, 668, 669, 670, 671, 673, 675, 681, 682, 685, 687, 688, 690, 691, 692, 693, 694, 695, 696, 697, 698, 699, 700, 701, 702, 703, 704, 705, 707, 709, 710, 712, 713, 714, 716, 717, 719, 794, 795, 796, 797, 798, 799, 800, 801, 802], [0.05464, 0.03598, 0.02104, 0.02724, 0.0005466, 0.05667, 0.05053, 0.03832, 0.03725, 0.007759, 0.000377, 0.03615, 0.002711, 0.07677, 0.1259, 0.07645, 0.02105, 0.02617, 0.01421, 0.1023, 0.05731, 0.0158, 0.09914, 0.05064, 0.1003, 0.03149, 0.075, 0.0002334, 0.0003595, 0.0532, 0.06185, 0.2923, 0.7866, 0.1514, 0.1082, 0.6188, 0.23, 0.5978, 0.6972, 0.07034, 0.5697, 0.2033, 0.0859, 0.5721, 0.8012, 0.3755, 0.3524, 0.4258, 0.02965, 0.4412, 0.1791, 0.08884, 0.2718, 0.2319, 0.006475, 0.03089, 0.005326, 0.03406, 0.03887, 0.02298, 0.005671, 0.03912, 0.6482, 0.6805, 0.944, 0.02274, 0.2203, 0.5814, 0.7656, 0.8409, 0.8862, 0.07527, 0.308, 0.02188, 0.07251, 0.06609, 0.3561, 0.4118, 0.09378, 0.05246, 0.001263, 0.05579, 0.1764, 0.02919, 0.06912, 0.02023, 0.05402, 0.1569, 0.07901, 0.06577, 0.2303, 0.2462, 0.08873, 0.8563, 0.8556, 0.821, 0.4706, 0.8142, 0.7539, 0.7612, 0.141, 0.6757, 0.7777, 0.7548, 0.7311, 0.6846, 0.706, 0.1435, 0.06292, 0.0281, 0.005922, 0.1846, 0.1974, 0.154, 0.7911, 0.8331, 0.8053, 0.7691, 0.7125, 0.5373, 0.7834, 0.8155, 0.8047, 0.7851, 0.1022, 0.8396, 0.7088, 0.8069, 0.6976, 0.1537, 0.2289, 0.2351, 0.002709, 0.1257, 0.1187, 0.1032, 0.05193, 0.07103, 0.7375, 0.5949, 0.4367, 0.5224, 0.04895, 0.09983, 0.6796, 0.5248, 0.1046]): _vg.add([_i], _w, 'REPLACE')
_vg = ob_man.vertex_groups.new(name='upper_arm.R')
for _i, _w in zip([430, 431, 432, 433, 434, 437, 440, 441, 442, 443, 444, 445, 446, 447, 448, 449, 450, 451, 452, 453, 454, 455, 456, 457, 458, 459, 461, 462, 466, 468, 469, 513, 514, 515, 516, 517, 518, 519, 520, 634, 635, 638, 639, 640, 642, 646, 648, 652, 653, 654, 656, 659, 660, 661, 662, 663, 664, 665, 666, 667, 668, 669, 670, 671, 673, 674, 675, 676, 677, 678, 679, 680, 681, 682, 683, 684, 685, 686, 689, 690, 691, 692, 693, 694, 695, 696, 697, 698, 699, 700, 702, 703, 704, 705, 707, 708, 803, 804, 805, 809, 810, 813, 822, 823, 825, 826, 829, 830], [0.8116, 0.3763, 0.6211, 0.3953, 0.005591, 0.2602, 0.4084, 0.009021, 0.6578, 0.6721, 0.6074, 0.1905, 0.1536, 0.5898, 0.7876, 0.8089, 0.7497, 0.7337, 0.9781, 0.9364, 0.9465, 0.9611, 0.9607, 0.9594, 0.9527, 0.9577, 0.3323, 0.3013, 0.4047, 0.02761, 0.03401, 0.9574, 0.9739, 0.9582, 0.5227, 0.5797, 0.801, 0.9061, 0.5337, 0.01495, 0.03291, 0.03837, 0.008179, 0.03073, 0.002735, 0.004719, 0.02168, 0.06603, 0.06034, 0.06005, 0.01914, 0.06103, 0.05832, 0.07048, 0.1295, 0.05579, 0.06027, 0.204, 0.008722, 0.2807, 0.1613, 0.2137, 0.2286, 0.2892, 0.116, 0.1106, 0.0327, 0.09727, 0.02867, 0.05616, 0.03131, 0.09568, 0.04255, 0.007469, 0.09159, 0.05814, 0.04802, 0.02281, 0.02609, 0.005511, 0.1678, 0.08959, 0.1281, 0.08758, 0.1123, 0.1391, 0.154, 0.09429, 0.1055, 0.07674, 0.09847, 0.2628, 0.1468, 0.281, 0.02869, 0.04509, 0.03612, 0.05186, 0.007498, 0.01551, 0.03375, 0.02911, 0.0009487, 0.04766, 0.00768, 0.02571, 0.02563, 0.05261]): _vg.add([_i], _w, 'REPLACE')
_vg = ob_man.vertex_groups.new(name='forearm.R')
for _i, _w in zip([460, 513, 516, 517, 518, 519, 520, 522, 523, 524, 525, 526, 527, 528, 529, 539, 540, 541, 803, 804, 805, 806, 807, 808, 809, 810, 811, 812, 813, 814, 815, 816, 817, 818, 819, 820, 821, 822, 823, 824, 825, 826], [0.554, 0.03018, 0.4778, 0.4148, 0.18, 0.0692, 0.4659, 0.5429, 0.4585, 0.1471, 0.3198, 0.3189, 0.341, 0.6474, 0.01417, 0.05395, 0.0591, 0.00416, 0.1521, 0.1468, 0.09732, 0.0009239, 0.08336, 0.06754, 0.1219, 0.1138, 0.03708, 0.2301, 0.1937, 0.518, 0.5205, 0.4292, 0.2967, 0.2861, 0.3094, 0.6209, 0.1149, 0.1344, 0.1764, 0.1309, 0.1733, 0.1374]): _vg.add([_i], _w, 'REPLACE')
_vg = ob_man.vertex_groups.new(name='hand.R')
for _i, _w in zip([460, 522, 523, 524, 525, 526, 527, 528, 803, 804, 805, 806, 807, 808, 809, 810, 811, 812, 813, 814, 815, 816, 817, 818, 819, 820, 821, 822, 823, 824, 825, 826], [0.2622, 0.2482, 0.2363, 0.7956, 0.2435, 0.1417, 0.1371, 0.2589, 0.7091, 0.5741, 0.1524, 0.9193, 0.257, 0.8953, 0.7952, 0.1857, 0.9068, 0.7182, 0.6646, 0.2888, 0.3141, 0.267, 0.2242, 0.1401, 0.1393, 0.2946, 0.2335, 0.1443, 0.5413, 0.8276, 0.7357, 0.1689]): _vg.add([_i], _w, 'REPLACE')
_vg = ob_man.vertex_groups.new(name='palm.01.R')
for _i, _w in zip([531, 532, 536, 537, 538, 539, 542, 543, 544, 545, 548, 552, 555, 556, 557, 558, 559, 560], [0.05997, 0.1082, 0.0633, 0.01509, 0.3437, 0.02478, 0.1982, 0.05079, 0.09613, 0.09254, 0.2145, 0.05815, 0.04073, 0.03596, 0.03863, 0.02996, 0.03767, 0.04184]): _vg.add([_i], _w, 'REPLACE')
_vg = ob_man.vertex_groups.new(name='f_index.01.R')
for _i, _w in zip([525, 531, 532, 536, 537, 538, 539, 542, 544, 548, 552, 553, 578, 817], [0.006132, 0.2919, 0.5586, 0.1084, 0.01179, 0.4795, 0.08061, 0.01992, 0.2137, 0.01911, 0.7561, 0.07465, 0.002168, 4.232e-06]): _vg.add([_i], _w, 'REPLACE')
_vg = ob_man.vertex_groups.new(name='f_index.02.R')
for _i, _w in zip([530, 531, 532, 536, 537, 538, 542, 543, 544, 545, 548, 551, 552, 553, 554, 555, 556, 557, 558, 559, 560, 561, 562, 563, 564, 565, 566, 604, 605, 607, 609, 610, 611, 612, 613, 614, 615], [0.02946, 0.3443, 0.1365, 0.489, 0.1552, 0.01931, 0.3619, 0.07076, 0.0191, 0.0974, 0.183, 0.1217, 0.1208, 0.8579, 0.8714, 0.1114, 0.08704, 0.0927, 0.07989, 0.1011, 0.09068, 0.9493, 0.9516, 0.9655, 0.9666, 0.9623, 0.9693, 0.003942, 0.00524, 0.01985, 0.0223, 0.04431, 0.02442, 0.0351, 0.03453, 0.04203, 0.04194]): _vg.add([_i], _w, 'REPLACE')
_vg = ob_man.vertex_groups.new(name='f_index.03.R')
for _i, _w in zip([561, 604, 605, 606, 607, 608, 609], [0.005945, 0.9725, 0.972, 0.9809, 0.9646, 0.9834, 0.9634]): _vg.add([_i], _w, 'REPLACE')
_vg = ob_man.vertex_groups.new(name='thumb.01.R')
for _i, _w in zip([522, 523, 525, 526, 527, 530, 531, 532, 533, 534, 538, 539, 540, 541, 544, 546, 547, 551, 554, 572, 580, 803, 804, 805, 806, 807, 810, 811, 813, 814, 816, 817, 818, 819, 821, 822, 823, 826], [0.02276, 0.1193, 0.3552, 0.3979, 0.3409, 0.6868, 0.2046, 0.17, 0.191, 0.3396, 0.07488, 0.37, 0.2118, 0.01872, 0.6169, 0.5494, 0.3829, 0.7873, 0.1033, 0.04653, 0.02778, 0.05245, 0.1759, 0.6843, 0.04075, 0.6189, 0.6113, 0.02727, 0.0454, 0.01848, 0.1259, 0.4011, 0.4467, 0.3831, 0.6054, 0.6444, 0.1715, 0.5964]): _vg.add([_i], _w, 'REPLACE')
_vg = ob_man.vertex_groups.new(name='thumb.02.R')
for _i, _w in zip([526, 527, 530, 531, 533, 534, 539, 540, 541, 544, 546, 547, 551, 567, 568, 569, 570, 571, 572, 599, 601, 602, 603, 818, 819, 826], [0.06733, 0.07533, 0.1839, 0.08688, 0.7296, 0.515, 0.3842, 0.5476, 0.0004465, 0.03271, 0.4688, 0.5821, 0.09312, 0.8975, 0.4661, 0.5153, 0.4961, 0.3651, 0.7466, 0.06379, 0.03808, 0.06478, 0.06982, 0.05822, 0.06933, 2.616e-05]): _vg.add([_i], _w, 'REPLACE')
_vg = ob_man.vertex_groups.new(name='thumb.03.R')
for _i, _w in zip([533, 534, 540, 547, 567, 568, 569, 570, 571, 572, 598, 599, 600, 601, 602, 603], [0.04206, 1.87e-06, 0.003762, 0.03194, 0.07454, 0.5294, 0.4853, 0.5084, 0.6041, 0.1924, 0.9778, 0.9338, 0.9801, 0.9553, 0.9298, 0.9247]): _vg.add([_i], _w, 'REPLACE')
_vg = ob_man.vertex_groups.new(name='palm.02.R')
for _i, _w in zip([535, 536, 537, 542, 543, 545, 548, 549, 550, 555, 556, 557, 558, 559, 560, 574, 576, 577, 578, 589, 610, 611, 612, 613, 614, 615], [0.05628, 0.08236, 0.09286, 0.225, 0.2492, 0.4503, 0.3469, 0.0124, 0.02254, 0.1001, 0.09894, 0.1109, 0.09196, 0.1057, 0.09944, 0.004164, 0.09107, 0.00932, 0.271, 0.2549, 0.04576, 0.02704, 0.03834, 0.03673, 0.04415, 0.04316]): _vg.add([_i], _w, 'REPLACE')
_vg = ob_man.vertex_groups.new(name='f_middle.01.R')
for _i, _w in zip([536, 537, 542, 543, 545, 548, 550, 555, 556, 557, 558, 559, 560, 576, 580, 610, 611, 612, 613, 614, 615], [0.2029, 0.5853, 0.1263, 0.2887, 0.2578, 0.1767, 0.04023, 0.1138, 0.1107, 0.1229, 0.1011, 0.1316, 0.1048, 0.064, 0.1525, 0.05602, 0.03938, 0.05144, 0.05023, 0.05532, 0.05421]): _vg.add([_i], _w, 'REPLACE')
_vg = ob_man.vertex_groups.new(name='f_middle.02.R')
for _i, _w in zip([555, 556, 557, 558, 559, 560, 610, 611, 612, 613, 614, 615], [0.3177, 0.3634, 0.3217, 0.4052, 0.3007, 0.3598, 0.1439, 0.1166, 0.1309, 0.1324, 0.1402, 0.1412]): _vg.add([_i], _w, 'REPLACE')
_vg = ob_man.vertex_groups.new(name='f_middle.03.R')
for _i, _w in zip([555, 556, 557, 558, 559, 560, 610, 611, 612, 613, 614, 615], [0.2502, 0.2422, 0.2481, 0.2312, 0.2517, 0.2458, 0.656, 0.7239, 0.6862, 0.6876, 0.6633, 0.6643]): _vg.add([_i], _w, 'REPLACE')
_vg = ob_man.vertex_groups.new(name='palm.03.R')
for _i, _w in zip([549, 574, 576, 578, 589], [0.3729, 0.06377, 0.09559, 0.04414, 0.04207]): _vg.add([_i], _w, 'REPLACE')
_vg = ob_man.vertex_groups.new(name='f_ring.01.R')
for _i, _w in zip([523, 527, 529, 530, 534, 535, 536, 537, 540, 541, 542, 543, 545, 548, 549, 550, 555, 556, 557, 558, 559, 560, 574, 575, 576, 577, 578, 580, 581, 589, 590, 591, 816, 819], [0.06312, 0.01243, 0.02532, 0.01847, 0.00891, 0.003278, 0.003844, 0.06784, 0.04452, 0.4151, 0.003741, 0.2048, 0.06371, 0.02877, 0.5103, 0.6044, 0.01149, 0.009844, 0.0154, 0.005699, 0.01998, 0.008459, 0.7827, 0.07221, 0.5916, 0.02996, 0.09029, 0.4981, 0.7252, 0.08821, 0.1105, 0.1219, 0.0581, 0.004814]): _vg.add([_i], _w, 'REPLACE')
_vg = ob_man.vertex_groups.new(name='f_ring.02.R')
for _i, _w in zip([523, 527, 529, 530, 534, 537, 540, 541, 543, 550, 574, 575, 576, 579, 580, 581, 582, 583, 584, 585, 586, 587, 590, 591, 816, 819], [0.05849, 0.007997, 0.02298, 0.01316, 0.004728, 0.002573, 0.03821, 0.3855, 0.07868, 0.2514, 0.03554, 0.8995, 0.08003, 0.02379, 0.258, 0.1699, 0.9638, 0.8728, 0.9467, 0.5266, 0.9674, 0.9225, 0.1836, 0.03149, 0.05384, 0.0009302]): _vg.add([_i], _w, 'REPLACE')
_vg = ob_man.vertex_groups.new(name='f_ring.03.R')
for _i, _w in zip([583, 584, 585, 587, 616, 617, 618, 619, 620, 621], [0.1245, 0.05252, 0.4743, 0.05346, 0.9873, 0.9814, 0.9933, 0.9935, 0.9812, 0.9782]): _vg.add([_i], _w, 'REPLACE')
_vg = ob_man.vertex_groups.new(name='palm.04.R')
for _i, _w in zip([591], [0.05164]): _vg.add([_i], _w, 'REPLACE')
_vg = ob_man.vertex_groups.new(name='f_pinky.01.R')
for _i, _w in zip([460, 521, 522, 528, 529, 535, 538, 541, 549, 573, 574, 576, 577, 578, 579, 581, 588, 589, 590, 591, 814, 815, 820], [0.09716, 0.0275, 0.06388, 0.03498, 0.4725, 0.6398, 0.006241, 0.01069, 0.04113, 0.1893, 0.06849, 0.02593, 0.7374, 0.4962, 0.2243, 0.06386, 0.7267, 0.517, 0.418, 0.43, 0.05933, 0.08396, 0.02528]): _vg.add([_i], _w, 'REPLACE')
_vg = ob_man.vertex_groups.new(name='f_pinky.02.R')
for _i, _w in zip([460, 521, 522, 529, 535, 541, 573, 577, 579, 588, 590, 591, 592, 593, 594, 595, 596, 597, 814, 815], [0.02394, 0.9576, 0.04399, 0.3928, 0.2455, 0.03018, 0.7837, 0.1551, 0.7137, 0.2428, 0.2498, 0.3375, 0.9834, 0.9175, 0.9878, 0.5953, 0.8704, 0.9606, 0.03463, 0.01462]): _vg.add([_i], _w, 'REPLACE')
_vg = ob_man.vertex_groups.new(name='f_pinky.03.R')
for _i, _w in zip([593, 595, 596, 597, 622, 623, 624, 625, 626, 627], [0.06013, 0.4047, 0.1262, 0.004125, 0.9836, 0.9777, 0.9826, 0.9833, 0.9809, 0.9781]): _vg.add([_i], _w, 'REPLACE')
_vg = ob_man.vertex_groups.new(name='thigh.L')
for _i, _w in zip([63, 66, 69, 70, 71, 77, 78, 95, 97, 100, 101, 102, 103, 105, 106, 107, 108, 109, 110, 111, 112, 117, 118, 253, 254, 255, 256, 257, 258, 259, 260, 261, 262, 263, 264, 265, 266, 267, 268, 269, 270, 271, 272, 273, 274, 275, 279, 283, 290, 291, 292, 293, 294, 295, 296, 297, 298, 299, 300, 301, 302, 303, 304, 310, 319, 320, 422, 423, 424, 425, 426, 428, 436, 438, 464, 465, 472, 473, 475, 476, 492, 493, 629, 630, 633, 636, 637, 644, 645, 650, 651, 655, 657, 662, 666, 682, 687, 688, 690, 696], [0.7206, 0.009099, 0.9495, 0.6628, 0.002367, 0.1963, 0.2369, 0.8081, 0.9373, 0.8823, 0.8843, 0.9607, 0.8844, 0.9846, 0.9954, 0.9634, 0.9678, 0.9733, 0.9631, 0.9967, 0.9877, 0.6654, 0.6628, 0.6881, 0.6266, 0.7578, 0.7439, 0.4813, 0.5344, 0.4526, 0.559, 0.474, 0.5993, 0.6994, 0.5468, 0.6795, 0.5056, 0.5673, 0.5607, 0.7062, 0.6175, 0.7228, 0.2917, 0.1933, 0.2437, 0.5029, 0.05018, 0.08207, 0.2501, 0.02458, 0.3076, 0.5087, 0.3275, 0.4039, 0.2991, 0.214, 0.4016, 0.3274, 0.4856, 0.2708, 0.3914, 0.4179, 0.09018, 0.02692, 0.01267, 0.4907, 0.3516, 0.3282, 0.3941, 0.3431, 0.1025, 0.1304, 0.015, 0.1152, 0.04082, 0.142, 0.3523, 0.09277, 0.2795, 0.04168, 0.01573, 0.01322, 0.01218, 0.1134, 0.154, 0.02489, 0.1012, 0.01055, 0.02044, 0.118, 0.1015, 0.1163, 0.1142, 0.04849, 0.01101, 0.01984, 0.09915, 0.05861, 0.03105, 0.02275]): _vg.add([_i], _w, 'REPLACE')
_vg = ob_man.vertex_groups.new(name='shin.L')
for _i, _w in zip([107, 109, 110, 121, 122, 123, 125, 390, 391], [0.008768, 0.001389, 0.01512, 0.07619, 0.01996, 0.01076, 0.05359, 0.8944, 0.8848]): _vg.add([_i], _w, 'REPLACE')
_vg = ob_man.vertex_groups.new(name='foot.L')
for _i, _w in zip([104, 115, 121, 122, 123, 124, 125, 126, 128, 135, 390, 391], [0.02551, 0.02373, 0.734, 0.2019, 0.1902, 0.9922, 0.8099, 0.05508, 0.004991, 0.0123, 0.006528, 0.06487]): _vg.add([_i], _w, 'REPLACE')
_vg = ob_man.vertex_groups.new(name='toe.L')
for _i, _w in zip([126, 127, 128, 129, 130, 131, 132, 133, 134, 135], [0.9211, 0.9108, 0.9166, 0.9061, 0.9896, 1.004, 0.9939, 0.9872, 1.002, 0.9856]): _vg.add([_i], _w, 'REPLACE')
_vg = ob_man.vertex_groups.new(name='heel.L')
for _i, _w in zip([104, 113, 114, 115, 116, 121, 122, 123, 125, 128, 390, 391], [0.2069, 0.9968, 0.778, 0.2151, 0.7233, 0.1279, 0.6091, 0.6384, 0.09421, 0.00156, 0.05461, 0.01481]): _vg.add([_i], _w, 'REPLACE')
_vg = ob_man.vertex_groups.new(name='heel.02.L')
for _i, _w in zip([104, 114, 115, 116, 121, 122, 123, 127, 128, 129, 130], [0.8098, 0.2078, 0.7966, 0.2668, 0.02397, 0.1722, 0.1585, 0.07035, 0.005459, 0.09359, 0.000758]): _vg.add([_i], _w, 'REPLACE')
_vg = ob_man.vertex_groups.new(name='thigh.R')
for _i, _w in zip([63, 70, 95, 101, 103, 117, 118, 253, 254, 259, 261, 264, 265, 266, 267, 279, 283, 295, 297, 298, 301, 302, 304, 310, 426, 428, 432, 435, 436, 437, 438, 445, 446, 449, 464, 465, 467, 472, 473, 474, 475, 476, 477, 478, 480, 481, 482, 483, 484, 485, 486, 487, 492, 493, 628, 629, 630, 631, 632, 633, 634, 635, 636, 637, 638, 639, 640, 641, 642, 643, 644, 645, 646, 647, 648, 649, 650, 651, 652, 653, 654, 655, 656, 657, 662, 666, 672, 673, 674, 675, 676, 677, 678, 679, 680, 681, 682, 683, 684, 685, 686, 687, 688, 689, 690, 695, 696, 706, 707, 708, 827, 828, 829, 830], [0.2637, 0.0275, 0.09314, 0.0936, 0.00513, 0.02752, 0.0268, 0.000759, 0.03099, 0.06393, 0.01968, 0.003449, 9.323e-05, 0.04195, 0.04881, 0.06349, 0.02283, 0.0008796, 0.006175, 0.05478, 0.001209, 0.01809, 0.04556, 0.04365, 0.123, 0.8546, 0.04955, 0.9606, 0.6274, 0.008472, 0.1493, 0.3165, 0.2744, 0.02122, 0.8538, 0.1844, 0.9633, 0.6826, 0.1172, 0.8364, 0.625, 0.9328, 0.9646, 0.8725, 0.9516, 0.9034, 0.9495, 0.9548, 0.8243, 0.9131, 0.515, 0.5449, 0.627, 0.632, 0.6757, 0.6216, 0.1613, 0.7368, 0.7479, 0.2533, 0.4992, 0.5836, 0.4818, 0.2039, 0.6055, 0.4927, 0.6417, 0.7121, 0.5582, 0.669, 0.5225, 0.5716, 0.5721, 0.6925, 0.6484, 0.7312, 0.1814, 0.2458, 0.3365, 0.2186, 0.2804, 0.1492, 0.5219, 0.145, 0.06655, 0.105, 0.009847, 0.002318, 0.4278, 0.05998, 0.418, 0.5528, 0.3645, 0.4298, 0.4492, 0.2314, 0.4297, 0.4365, 0.5496, 0.2992, 0.4164, 0.124, 0.08151, 0.4413, 0.119, 0.006237, 0.05116, 0.007695, 0.04858, 0.5538, 0.362, 0.3399, 0.4179, 0.3774]): _vg.add([_i], _w, 'REPLACE')
_vg = ob_man.vertex_groups.new(name='shin.R')
for _i, _w in zip([480, 481, 482, 483, 484, 485, 486, 487, 488, 498, 500, 502, 792, 793], [0.03982, 0.09643, 0.04042, 0.0264, 0.1751, 0.08334, 0.485, 0.455, 0.0003869, 0.05231, 0.03909, 0.07534, 0.9078, 0.8748]): _vg.add([_i], _w, 'REPLACE')
_vg = ob_man.vertex_groups.new(name='foot.R')
for _i, _w in zip([479, 490, 491, 498, 499, 500, 501, 502, 503, 505, 512, 793], [0.01532, 0.03542, 0.005577, 0.8097, 0.1823, 0.2082, 0.9804, 0.745, 0.0416, 0.01962, 0.02217, 0.06551]): _vg.add([_i], _w, 'REPLACE')
_vg = ob_man.vertex_groups.new(name='toe.R')
for _i, _w in zip([503, 504, 505, 506, 507, 508, 509, 510, 511, 512], [0.9417, 0.9315, 0.8973, 0.8844, 1.0, 1.005, 0.9816, 0.9959, 1.001, 0.9734]): _vg.add([_i], _w, 'REPLACE')
_vg = ob_man.vertex_groups.new(name='heel.R')
for _i, _w in zip([479, 488, 489, 490, 491, 498, 499, 500, 502, 792, 793], [0.2107, 0.8134, 0.8025, 0.2041, 0.6274, 0.09873, 0.6736, 0.5726, 0.115, 0.05135, 0.02023]): _vg.add([_i], _w, 'REPLACE')
_vg = ob_man.vertex_groups.new(name='heel.02.R')
for _i, _w in zip([479, 488, 489, 490, 491, 499, 500, 502, 504, 505, 506], [0.8119, 0.1547, 0.1864, 0.7949, 0.3428, 0.1381, 0.1934, 0.02854, 0.0539, 0.02754, 0.1104]): _vg.add([_i], _w, 'REPLACE')
_m = ob_man.modifiers.new('Armature', 'ARMATURE')
_m.object = ob_metarig

# ---- collection membership
col_collection_1.objects.link(ob_spear)
col_collection_1.objects.link(ob_metarig)
col_collection_1.objects.link(ob_man)

# ---- scene / render settings (as saved in the file)
scene.frame_start = 1; scene.frame_end = 180; scene.frame_set(0)
scene.render.engine = 'BLENDER_EEVEE_NEXT'
scene.render.resolution_percentage = 50
scene.render.fps = 60
scene.render.dither_intensity = 0.0
scene.cycles.use_denoising = False
scene.cycles.samples = 128
scene.cycles.sampling_pattern = 'TABULATED_SOBOL'
scene.cycles.light_sampling_threshold = 0.0
scene.cycles.use_adaptive_sampling = False
scene.cycles.use_light_tree = False
scene.cycles.blur_glossy = 0.0
scene.cycles.sample_clamp_indirect = 0.0
scene.view_settings.view_transform = 'Standard'
bpy.context.view_layer.update()

# ---- added for rendering (the .blend has no active camera and no usable light): camera, sun
cam_auto = bpy.data.cameras.new('AutoCamera')
cam_auto.lens = 50.0
cam_auto.sensor_width = 36.0
cam_auto.clip_end = 1000.0
ob_auto_camera = bpy.data.objects.new('AutoCamera', cam_auto)
scene.collection.objects.link(ob_auto_camera)
ob_auto_camera.location = (21.9313, -34.7187, 33.3663)
ob_auto_camera.rotation_euler = (1.09748, -7.21219e-08, 0.694738)
scene.camera = ob_auto_camera
light_auto_sun = bpy.data.lights.new('AutoSun', 'SUN')
light_auto_sun.energy = 3.0
light_auto_sun.angle = 0.0523599
ob_auto_sun = bpy.data.objects.new('AutoSun', light_auto_sun)
scene.collection.objects.link(ob_auto_sun)
ob_auto_sun.rotation_euler = (0.872665, 0.174533, 0.523599)
bpy.context.view_layer.update()
